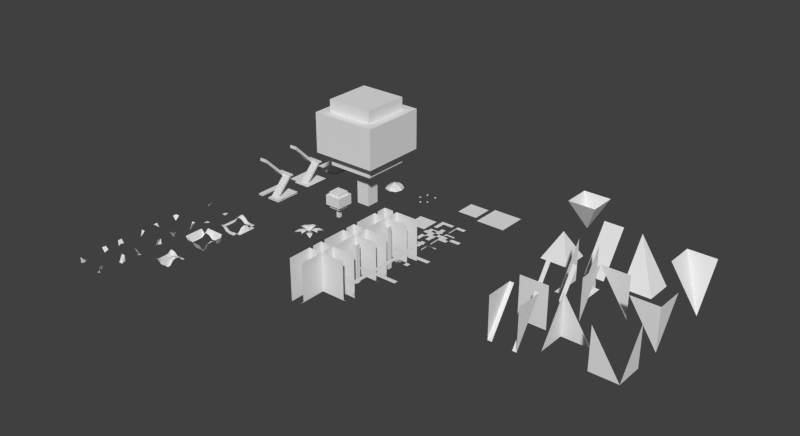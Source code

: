 # Source: 00template.blend  (saved by Blender 2.71.0; exported with 4.5.12 LTS)
import bpy
from mathutils import Matrix  # noqa: F401  (used for matrix-valued properties, if any)

bpy.ops.wm.read_factory_settings(use_empty=True)
scene = bpy.context.scene
scene.name = 'Scene'

# ---- collections
col_collection_20 = bpy.data.collections.new('Collection 20'); scene.collection.children.link(col_collection_20)

# ---- world
world_world = bpy.data.worlds.new('World'); scene.world = world_world
world_world.color = (0.05088, 0.05088, 0.05088)
world_world.use_sun_shadow = False
world_world.sun_shadow_jitter_overblur = 0.0
world_world.cycles.sampling_method = 'MANUAL'
world_world.cycles.sample_map_resolution = 256

# ---- meshes
me_cube_217 = bpy.data.meshes.new('Cube.217')
me_cube_217.from_pydata([(0.0, -4.053e-06, 3.1), (0.0, -2.0, 0.1), (0.0, 0.0, 0.1)], [], [(1, 0, 2)])
me_cube_217.use_remesh_preserve_volume = False
me_cube_217.use_remesh_preserve_attributes = False
me_cube_217.use_mirror_vertex_groups = False
me_cube_217.update()
me_cube_216 = bpy.data.meshes.new('Cube.216')
me_cube_216.from_pydata([(4.053e-06, 1.192e-06, 3.1), (2.0, 0.0, 0.1), (0.0, 1.192e-06, 0.1)], [], [(0, 1, 2)])
me_cube_216.use_remesh_preserve_volume = False
me_cube_216.use_remesh_preserve_attributes = False
me_cube_216.use_mirror_vertex_groups = False
me_cube_216.update()
me_cube_215 = bpy.data.meshes.new('Cube.215')
me_cube_215.from_pydata([(2.0, -1.192e-06, 3.1), (2.0, -2.0, 0.1), (2.0, 2.861e-06, 0.1)], [], [(0, 1, 2)])
me_cube_215.use_remesh_preserve_volume = False
me_cube_215.use_remesh_preserve_attributes = False
me_cube_215.use_mirror_vertex_groups = False
me_cube_215.update()
me_cube_214 = bpy.data.meshes.new('Cube.214')
me_cube_214.from_pydata([(3.576e-06, -2.0, 3.1), (2.0, -2.0, 0.1), (-4.768e-07, -2.0, 0.1)], [], [(1, 0, 2)])
me_cube_214.use_remesh_preserve_volume = False
me_cube_214.use_remesh_preserve_attributes = False
me_cube_214.use_mirror_vertex_groups = False
me_cube_214.update()
me_cube_213 = bpy.data.meshes.new('Cube.213')
me_cube_213.from_pydata([(2.0, -2.0, 0.1), (6.557e-07, -2.0, 3.1), (2.0, -2.0, 3.1)], [], [(1, 2, 0)])
me_cube_213.use_remesh_preserve_volume = False
me_cube_213.use_remesh_preserve_attributes = False
me_cube_213.use_mirror_vertex_groups = False
me_cube_213.update()
me_cube_212 = bpy.data.meshes.new('Cube.212')
me_cube_212.from_pydata([(2.0, -2.0, 0.1), (2.0, -8.941e-07, 3.1), (2.0, -2.0, 3.1)], [], [(0, 2, 1)])
me_cube_212.use_remesh_preserve_volume = False
me_cube_212.use_remesh_preserve_attributes = False
me_cube_212.use_mirror_vertex_groups = False
me_cube_212.update()
me_cube_211 = bpy.data.meshes.new('Cube.211')
me_cube_211.from_pydata([], [], [])
me_cube_211.use_remesh_preserve_volume = False
me_cube_211.use_remesh_preserve_attributes = False
me_cube_211.use_mirror_vertex_groups = False
me_cube_211.update()
me_cube_210 = bpy.data.meshes.new('Cube.210')
me_cube_210.from_pydata([], [], [])
me_cube_210.use_remesh_preserve_volume = False
me_cube_210.use_remesh_preserve_attributes = False
me_cube_210.use_mirror_vertex_groups = False
me_cube_210.update()
me_cube_209 = bpy.data.meshes.new('Cube.209')
me_cube_209.from_pydata([], [], [])
me_cube_209.use_remesh_preserve_volume = False
me_cube_209.use_remesh_preserve_attributes = False
me_cube_209.use_mirror_vertex_groups = False
me_cube_209.update()
me_cube_208 = bpy.data.meshes.new('Cube.208')
me_cube_208.from_pydata([], [], [])
me_cube_208.use_remesh_preserve_volume = False
me_cube_208.use_remesh_preserve_attributes = False
me_cube_208.use_mirror_vertex_groups = False
me_cube_208.update()
me_cube_207 = bpy.data.meshes.new('Cube.207')
me_cube_207.from_pydata([(0.0, -2.0, 0.1), (0.0, 0.0, 3.1), (0.0, -2.0, 3.1), (0.3, 0.0, 3.1), (0.3, -2.0, 0.1)], [], [(4, 3, 1, 0), (2, 0, 1)])
me_cube_207.use_remesh_preserve_volume = False
me_cube_207.use_remesh_preserve_attributes = False
me_cube_207.use_mirror_vertex_groups = False
me_cube_207.update()
me_cube_206 = bpy.data.meshes.new('Cube.206')
me_cube_206.from_pydata([(1.7, -2.0, 0.1), (1.7, 0.0, 3.1), (2.0, -2.0, 0.1), (2.0, 0.0, 3.1), (2.0, -2.0, 3.1)], [], [(1, 0, 2, 3), (3, 2, 4)])
me_cube_206.use_remesh_preserve_volume = False
me_cube_206.use_remesh_preserve_attributes = False
me_cube_206.use_mirror_vertex_groups = False
me_cube_206.update()
me_cube_205 = bpy.data.meshes.new('Cube.205')
me_cube_205.from_pydata([(2.0, -2.0, 0.1), (0.0, -2.0, 0.1), (2.0, -2.0, 3.1), (0.0, -2.0, 3.1)], [], [(0, 1, 3, 2)])
me_cube_205.use_remesh_preserve_volume = False
me_cube_205.use_remesh_preserve_attributes = False
me_cube_205.use_mirror_vertex_groups = False
me_cube_205.update()
me_cube_204 = bpy.data.meshes.new('Cube.204')
me_cube_204.from_pydata([(2.0, -2.0, 0.1), (2.0, 0.0, 0.1), (1.7, 0.0, 3.1), (1.7, -2.0, 0.1), (1.7, 0.0, 0.1)], [], [(0, 1, 4, 3), (4, 2, 3)])
me_cube_204.use_remesh_preserve_volume = False
me_cube_204.use_remesh_preserve_attributes = False
me_cube_204.use_mirror_vertex_groups = False
me_cube_204.update()
me_cube_203 = bpy.data.meshes.new('Cube.203')
me_cube_203.from_pydata([(0.3, -2.0, 0.1), (0.3, 0.0, 3.1), (0.3, 0.0, 0.1), (0.0, -2.0, 0.1), (0.0, 0.0, 0.1)], [], [(1, 2, 0), (3, 0, 2, 4)])
me_cube_203.use_remesh_preserve_volume = False
me_cube_203.use_remesh_preserve_attributes = False
me_cube_203.use_mirror_vertex_groups = False
me_cube_203.update()
me_cube_201 = bpy.data.meshes.new('Cube.201')
me_cube_201.from_pydata([(2.0, -2.0, 0.1), (1.7, -2.0, 0.1), (1.7, 0.0, 3.1), (2.0, 0.0, 3.1)], [], [(1, 0, 3, 2)])
me_cube_201.use_remesh_preserve_volume = False
me_cube_201.use_remesh_preserve_attributes = False
me_cube_201.use_mirror_vertex_groups = False
me_cube_201.update()
me_cube_200 = bpy.data.meshes.new('Cube.200')
me_cube_200.from_pydata([(0.3, -2.0, 0.1), (0.0, -2.0, 0.1), (0.0, 0.0, 3.1), (0.3, 0.0, 3.1)], [], [(1, 0, 3, 2)])
me_cube_200.use_remesh_preserve_volume = False
me_cube_200.use_remesh_preserve_attributes = False
me_cube_200.use_mirror_vertex_groups = False
me_cube_200.update()
me_cube_199 = bpy.data.meshes.new('Cube.199')
me_cube_199.from_pydata([], [], [])
me_cube_199.use_remesh_preserve_volume = False
me_cube_199.use_remesh_preserve_attributes = False
me_cube_199.use_mirror_vertex_groups = False
me_cube_199.update()
me_cube_198 = bpy.data.meshes.new('Cube.198')
me_cube_198.from_pydata([], [], [])
me_cube_198.use_remesh_preserve_volume = False
me_cube_198.use_remesh_preserve_attributes = False
me_cube_198.use_mirror_vertex_groups = False
me_cube_198.update()
me_cube_197 = bpy.data.meshes.new('Cube.197')
me_cube_197.from_pydata([], [], [])
me_cube_197.use_remesh_preserve_volume = False
me_cube_197.use_remesh_preserve_attributes = False
me_cube_197.use_mirror_vertex_groups = False
me_cube_197.update()
me_cube_196 = bpy.data.meshes.new('Cube.196')
me_cube_196.from_pydata([], [], [])
me_cube_196.use_remesh_preserve_volume = False
me_cube_196.use_remesh_preserve_attributes = False
me_cube_196.use_mirror_vertex_groups = False
me_cube_196.update()
me_cube_002 = bpy.data.meshes.new('Cube.002')
me_cube_002.from_pydata([], [], [])
me_cube_002.use_remesh_preserve_volume = False
me_cube_002.use_remesh_preserve_attributes = False
me_cube_002.use_mirror_vertex_groups = False
me_cube_002.update()
me_cube_195 = bpy.data.meshes.new('Cube.195')
me_cube_195.from_pydata([(1.75, -1.7, 2.605), (1.75, -1.75, 2.6), (1.7, -1.7, 2.611), (1.75, -2.0, 2.6), (2.0, -1.75, 3.1), (2.0, -2.0, 2.664), (1.7, -1.75, 2.605), (1.7, -2.0, 2.6), (2.0, -1.7, 3.1), (1.75, -1.875, 2.6), (2.0, -2.0, 3.1), (1.7, -1.875, 2.602)], [], [(10, 4, 1, 9), (1, 0, 2, 6), (9, 1, 6, 11), (5, 10, 9, 3), (3, 9, 11, 7), (4, 8, 0, 1)])
me_cube_195.use_remesh_preserve_volume = False
me_cube_195.use_remesh_preserve_attributes = False
me_cube_195.use_mirror_vertex_groups = False
me_cube_195.update()
me_cube_194 = bpy.data.meshes.new('Cube.194')
me_cube_194.from_pydata([(1.75, -0.3, 2.605), (1.75, -0.25, 2.6), (1.75, -1.043e-07, 2.6), (2.0, -0.25, 3.1), (2.0, -1.192e-07, 2.664), (1.7, -2.027e-07, 2.6), (1.7, -0.25, 2.605), (2.0, -0.3, 3.1), (1.7, -0.3, 2.611), (1.75, -0.125, 2.6), (2.0, 0.0, 3.1), (1.7, -0.125, 2.602)], [], [(10, 4, 2, 9), (0, 1, 6, 8), (9, 2, 5, 11), (3, 10, 9, 1), (1, 9, 11, 6), (7, 3, 1, 0)])
me_cube_194.use_remesh_preserve_volume = False
me_cube_194.use_remesh_preserve_attributes = False
me_cube_194.use_mirror_vertex_groups = False
me_cube_194.update()
me_cube_193 = bpy.data.meshes.new('Cube.193')
me_cube_193.from_pydata([(0.3, -0.3, 2.828), (0.3, -1.788e-08, 2.941), (0.25, -0.25, 2.86), (0.25, -1.49e-08, 2.917), (0.0, -0.25, 3.1), (0.0, 0.0, 2.664), (0.3, -0.25, 2.875), (0.25, -0.3, 2.812), (0.0, -0.3, 3.1), (0.3, -0.125, 2.908), (0.0, 0.0, 3.1), (0.25, -0.125, 2.888)], [], [(11, 3, 5, 10), (2, 11, 10, 4), (7, 2, 4, 8), (6, 9, 11, 2), (0, 6, 2, 7), (9, 1, 3, 11)])
me_cube_193.use_remesh_preserve_volume = False
me_cube_193.use_remesh_preserve_attributes = False
me_cube_193.use_mirror_vertex_groups = False
me_cube_193.update()
me_cube_192 = bpy.data.meshes.new('Cube.192')
me_cube_192.from_pydata([(1.75, -1.7, 2.605), (1.75, -1.75, 2.6), (1.7, -1.7, 2.611), (1.75, -2.0, 3.1), (2.0, -1.75, 2.6), (2.0, -2.0, 2.664), (2.0, -1.7, 2.6), (1.7, -2.0, 3.1), (1.7, -1.75, 2.605), (1.875, -1.75, 2.6), (2.0, -2.0, 3.1), (1.875, -1.7, 2.602)], [], [(10, 9, 1, 3), (1, 0, 2, 8), (9, 11, 0, 1), (5, 4, 9, 10), (4, 6, 11, 9), (3, 1, 8, 7)])
me_cube_192.use_remesh_preserve_volume = False
me_cube_192.use_remesh_preserve_attributes = False
me_cube_192.use_mirror_vertex_groups = False
me_cube_192.update()
me_cube_190 = bpy.data.meshes.new('Cube.190')
me_cube_190.from_pydata([(1.7, -0.3, 2.611), (1.7, -0.25, 2.605), (1.75, -0.3, 2.605), (1.75, -0.25, 2.6), (1.75, 0.0, 3.1), (2.0, -0.25, 2.6), (2.0, 0.0, 2.664), (1.875, -0.3, 2.602), (2.0, 0.0, 3.1), (2.0, -0.3, 2.6), (1.7, 0.0, 3.1), (1.875, -0.25, 2.6)], [], [(2, 3, 1, 0), (11, 8, 4, 3), (9, 5, 11, 7), (7, 11, 3, 2), (5, 6, 8, 11), (3, 4, 10, 1)])
me_cube_190.use_remesh_preserve_volume = False
me_cube_190.use_remesh_preserve_attributes = False
me_cube_190.use_mirror_vertex_groups = False
me_cube_190.update()
me_cube_189 = bpy.data.meshes.new('Cube.189')
me_cube_189.from_pydata([(0.125, -0.3, 2.706), (0.125, -0.25, 2.73), (0.0, 0.0, 3.1), (0.0, 0.0, 2.664), (0.0, -0.25, 2.6), (0.25, 0.0, 3.1), (0.25, -0.25, 2.86), (0.0, -0.3, 2.6), (0.25, -0.3, 2.812), (0.3, 0.0, 3.1), (0.3, -0.25, 2.875), (0.3, -0.3, 2.828)], [], [(8, 6, 1, 0), (6, 5, 2, 1), (1, 2, 3, 4), (10, 9, 5, 6), (11, 10, 6, 8), (0, 1, 4, 7)])
me_cube_189.use_remesh_preserve_volume = False
me_cube_189.use_remesh_preserve_attributes = False
me_cube_189.use_mirror_vertex_groups = False
me_cube_189.update()
me_cube_185 = bpy.data.meshes.new('Cube.185')
me_cube_185.from_pydata([(0.0, -2.0, 2.664), (0.0, -1.75, 3.1), (0.25, -2.0, 2.917), (0.25, -1.75, 2.86), (0.3, -1.7, 2.828), (0.3, -1.75, 2.875), (0.3, -2.0, 2.941), (0.25, -1.7, 2.812), (0.0, -1.7, 3.1), (0.3, -1.875, 2.908), (0.25, -1.875, 2.888), (0.0, -2.0, 3.1)], [], [(10, 3, 1, 11), (9, 5, 3, 10), (5, 4, 7, 3), (3, 7, 8, 1), (6, 9, 10, 2), (2, 10, 11, 0)])
me_cube_185.use_remesh_preserve_volume = False
me_cube_185.use_remesh_preserve_attributes = False
me_cube_185.use_mirror_vertex_groups = False
me_cube_185.update()
me_cube_165 = bpy.data.meshes.new('Cube.165')
me_cube_165.from_pydata([(0.0, -2.0, 2.664), (0.0, -1.75, 2.6), (0.25, -2.0, 3.1), (0.25, -1.75, 2.86), (0.3, -1.75, 2.875), (0.3, -1.7, 2.828), (0.25, -1.7, 2.812), (0.0, -1.7, 2.6), (0.3, -2.0, 3.1), (0.125, -1.7, 2.706), (0.125, -1.75, 2.73), (0.0, -2.0, 3.1)], [], [(11, 10, 1, 0), (10, 9, 7, 1), (4, 5, 6, 3), (8, 4, 3, 2), (3, 6, 9, 10), (2, 3, 10, 11)])
me_cube_165.use_remesh_preserve_volume = False
me_cube_165.use_remesh_preserve_attributes = False
me_cube_165.use_mirror_vertex_groups = False
me_cube_165.update()
me_cube_164 = bpy.data.meshes.new('Cube.164')
me_cube_164.from_pydata([(1.7, -2.0, 3.1), (1.7, -1.75, 2.605), (0.3, -2.0, 3.1), (1.0, -2.0, 3.1), (1.5, -2.0, 3.1), (0.5, -2.0, 3.1), (1.0, -1.75, 2.6), (1.25, -2.0, 3.1), (0.75, -2.0, 3.1), (1.5, -1.75, 2.622), (0.5, -1.75, 2.936), (1.25, -1.75, 2.6), (0.75, -1.75, 2.86), (1.0, -1.7, 2.6), (1.5, -1.7, 2.638), (0.5, -1.7, 2.888), (1.25, -1.7, 2.605), (0.75, -1.7, 2.812), (0.3, -1.75, 2.875), (0.3, -1.7, 2.828), (1.7, -1.7, 2.611)], [], [(0, 1, 9, 4), (1, 20, 14, 9), (5, 10, 18, 2), (4, 9, 11, 7), (7, 11, 6, 3), (3, 6, 12, 8), (8, 12, 10, 5), (11, 16, 13, 6), (12, 17, 15, 10), (9, 14, 16, 11), (6, 13, 17, 12), (10, 15, 19, 18)])
me_cube_164.use_remesh_preserve_volume = False
me_cube_164.use_remesh_preserve_attributes = False
me_cube_164.use_mirror_vertex_groups = False
me_cube_164.update()
me_cube_163 = bpy.data.meshes.new('Cube.163')
me_cube_163.from_pydata([(1.75, -0.3, 2.605), (1.7, -1.7, 2.611), (2.0, -1.0, 3.1), (2.0, -1.5, 3.1), (2.0, -0.5, 3.1), (1.75, -1.0, 2.973), (2.0, -1.25, 3.1), (2.0, -0.75, 3.1), (1.75, -0.5, 2.622), (1.75, -1.5, 2.622), (1.75, -0.75, 2.897), (1.75, -1.25, 2.897), (2.0, -1.7, 3.1), (1.75, -1.7, 2.605), (2.0, -0.3, 3.1), (1.7, -1.0, 2.988), (1.7, -0.5, 2.638), (1.7, -1.5, 2.638), (1.7, -0.75, 2.912), (1.7, -1.25, 2.912), (1.7, -0.3, 2.611)], [], [(4, 14, 0, 8), (13, 9, 17, 1), (8, 0, 20, 16), (7, 4, 8, 10), (2, 7, 10, 5), (6, 2, 5, 11), (3, 6, 11, 9), (12, 3, 9, 13), (10, 8, 16, 18), (11, 5, 15, 19), (5, 10, 18, 15), (9, 11, 19, 17)])
me_cube_163.use_remesh_preserve_volume = False
me_cube_163.use_remesh_preserve_attributes = False
me_cube_163.use_mirror_vertex_groups = False
me_cube_163.update()
me_cube_162 = bpy.data.meshes.new('Cube.162')
me_cube_162.from_pydata([(1.0, -0.3, 2.6), (1.0, 0.0, 3.1), (1.5, 0.0, 3.1), (0.5, 0.0, 3.1), (1.7, 0.0, 3.1), (1.7, -0.25, 2.605), (0.3, -0.3, 2.828), (1.7, -0.3, 2.611), (0.3, -0.25, 2.875), (0.3, 0.0, 3.1), (0.75, -0.3, 2.812), (0.75, -0.25, 2.86), (1.0, -0.25, 2.6), (0.5, -0.3, 2.888), (1.5, -0.3, 2.638), (1.25, 0.0, 3.1), (0.75, 0.0, 3.1), (0.5, -0.25, 2.936), (1.5, -0.25, 2.622), (1.25, -0.25, 2.6), (1.25, -0.3, 2.605)], [], [(11, 16, 3, 17), (13, 17, 8, 6), (7, 5, 18, 14), (12, 1, 16, 11), (19, 15, 1, 12), (18, 2, 15, 19), (5, 4, 2, 18), (0, 12, 11, 10), (20, 19, 12, 0), (17, 3, 9, 8), (14, 18, 19, 20), (10, 11, 17, 13)])
me_cube_162.use_remesh_preserve_volume = False
me_cube_162.use_remesh_preserve_attributes = False
me_cube_162.use_mirror_vertex_groups = False
me_cube_162.update()
me_cube_161 = bpy.data.meshes.new('Cube.161')
me_cube_161.from_pydata([(0.3, -2.0, 3.1), (0.25, -1.75, 2.86), (0.25, -2.0, 3.1), (0.0, -1.75, 3.1), (0.0, -2.0, 3.1), (0.0, -1.7, 3.1), (0.25, -1.7, 2.812), (0.3, -1.75, 2.875), (0.3, -1.7, 2.828)], [], [(7, 8, 6, 1), (1, 6, 5, 3), (0, 7, 1, 2), (2, 1, 4), (1, 3, 4)])
me_cube_161.use_remesh_preserve_volume = False
me_cube_161.use_remesh_preserve_attributes = False
me_cube_161.use_mirror_vertex_groups = False
me_cube_161.update()
me_cube_160 = bpy.data.meshes.new('Cube.160')
me_cube_160.from_pydata([(2.0, -2.0, 3.1), (1.7, -2.0, 3.1), (2.0, -1.75, 3.1), (1.75, -2.0, 3.1), (1.7, -1.75, 2.605), (1.75, -1.75, 2.6), (1.7, -1.7, 2.611), (2.0, -1.7, 3.1), (1.75, -1.7, 2.605)], [], [(2, 7, 8, 5), (5, 8, 6, 4), (2, 5, 0), (3, 5, 4, 1), (3, 0, 5)])
me_cube_160.use_remesh_preserve_volume = False
me_cube_160.use_remesh_preserve_attributes = False
me_cube_160.use_mirror_vertex_groups = False
me_cube_160.update()
me_cube_159 = bpy.data.meshes.new('Cube.159')
me_cube_159.from_pydata([(2.0, 0.0, 3.1), (2.0, -0.25, 3.1), (1.75, 0.0, 3.1), (1.75, -0.25, 2.6), (1.75, -0.3, 2.605), (1.7, 0.0, 3.1), (1.7, -0.25, 2.605), (2.0, -0.3, 3.1), (1.7, -0.3, 2.611)], [], [(7, 1, 3, 4), (4, 3, 6, 8), (1, 0, 3), (3, 2, 5, 6), (2, 3, 0)])
me_cube_159.use_remesh_preserve_volume = False
me_cube_159.use_remesh_preserve_attributes = False
me_cube_159.use_mirror_vertex_groups = False
me_cube_159.update()
me_cube_158 = bpy.data.meshes.new('Cube.158')
me_cube_158.from_pydata([(0.3, 0.0, 3.1), (0.3, -0.25, 2.875), (0.3, -0.3, 2.828), (0.25, -0.3, 2.812), (0.0, -0.3, 3.1), (0.25, -0.25, 2.86), (0.25, 0.0, 3.1), (0.0, -0.25, 3.1), (0.0, 0.0, 3.1)], [], [(6, 8, 5), (3, 5, 7, 4), (2, 1, 5, 3), (1, 0, 6, 5), (5, 8, 7)])
me_cube_158.use_remesh_preserve_volume = False
me_cube_158.use_remesh_preserve_attributes = False
me_cube_158.use_mirror_vertex_groups = False
me_cube_158.update()
me_cube_152 = bpy.data.meshes.new('Cube.152')
me_cube_152.from_pydata([(0.3, -1.7, 2.828), (0.3, -0.3, 2.828), (0.3, -0.75, 2.6), (0.3, -1.25, 2.6), (0.3, -1.0, 2.6), (0.3, -1.5, 2.637), (0.3, -0.5, 2.637), (0.25, -0.3, 2.812), (0.0, -0.3, 3.1), (0.25, -1.7, 2.812), (0.0, -1.7, 3.1), (0.25, -0.75, 2.6), (0.25, -1.25, 2.6), (0.25, -1.5, 2.622), (0.25, -0.5, 2.622), (0.0, -0.75, 3.1), (0.0, -1.25, 3.1), (0.25, -1.0, 2.6), (0.0, -0.5, 3.1), (0.0, -1.5, 3.1), (0.0, -1.0, 3.1)], [], [(14, 7, 8, 18), (6, 1, 7, 14), (17, 11, 15, 20), (4, 2, 11, 17), (2, 6, 14, 11), (13, 12, 16, 19), (5, 3, 12, 13), (3, 4, 17, 12), (9, 13, 19, 10), (11, 14, 18, 15), (12, 17, 20, 16), (0, 5, 13, 9)])
me_cube_152.use_remesh_preserve_volume = False
me_cube_152.use_remesh_preserve_attributes = False
me_cube_152.use_mirror_vertex_groups = False
me_cube_152.update()
me_cube_120 = bpy.data.meshes.new('Cube.120')
me_cube_120.from_pydata([(1.75, -1.7, 2.605), (2.0, -1.7, 2.6), (1.75, -1.75, 2.6), (1.7, -1.7, 2.611), (1.7, -1.75, 2.605), (1.75, -2.0, 2.6), (2.0, -1.75, 2.6), (1.7, -2.0, 2.6), (2.0, -2.0, 2.664)], [], [(2, 0, 3, 4), (5, 2, 4, 7), (6, 1, 0, 2), (8, 6, 2, 5)])
me_cube_120.use_remesh_preserve_volume = False
me_cube_120.use_remesh_preserve_attributes = False
me_cube_120.use_mirror_vertex_groups = False
me_cube_120.update()
me_cube_119 = bpy.data.meshes.new('Cube.119')
me_cube_119.from_pydata([(1.7, -0.3, 2.611), (1.7, -0.25, 2.605), (1.7, 0.0, 2.6), (1.75, -0.3, 2.605), (2.0, -0.3, 2.6), (1.75, -0.25, 2.6), (1.75, 0.0, 2.6), (2.0, -0.25, 2.6), (2.0, 0.0, 2.664)], [], [(3, 5, 1, 0), (5, 6, 2, 1), (4, 7, 5, 3), (7, 8, 6, 5)])
me_cube_119.use_remesh_preserve_volume = False
me_cube_119.use_remesh_preserve_attributes = False
me_cube_119.use_mirror_vertex_groups = False
me_cube_119.update()
me_cube_118 = bpy.data.meshes.new('Cube.118')
me_cube_118.from_pydata([(0.0, -2.0, 2.664), (0.0, -1.75, 2.6), (0.25, -2.0, 2.917), (0.25, -1.75, 2.86), (0.0, -1.7, 2.6), (0.25, -1.7, 2.812), (0.3, -2.0, 2.941), (0.3, -1.75, 2.875), (0.3, -1.7, 2.828)], [], [(6, 7, 3, 2), (2, 3, 1, 0), (3, 5, 4, 1), (7, 8, 5, 3)])
me_cube_118.use_remesh_preserve_volume = False
me_cube_118.use_remesh_preserve_attributes = False
me_cube_118.use_mirror_vertex_groups = False
me_cube_118.update()
me_cube_117 = bpy.data.meshes.new('Cube.117')
me_cube_117.from_pydata([(0.3, -0.3, 2.828), (0.3, -0.25, 2.875), (0.3, 0.0, 2.941), (0.25, -0.3, 2.812), (0.0, -0.3, 2.6), (0.25, -0.25, 2.86), (0.25, 0.0, 2.917), (0.0, -0.25, 2.6), (0.0, 0.0, 2.664)], [], [(3, 5, 7, 4), (0, 1, 5, 3), (1, 2, 6, 5), (5, 6, 8, 7)])
me_cube_117.use_remesh_preserve_volume = False
me_cube_117.use_remesh_preserve_attributes = False
me_cube_117.use_mirror_vertex_groups = False
me_cube_117.update()
me_cube_106 = bpy.data.meshes.new('Cube.106')
me_cube_106.from_pydata([(0.3, -0.3, 2.828), (0.3, -1.7, 2.828), (0.3, -0.75, 2.6), (0.3, -1.25, 2.6), (0.3, -1.0, 2.6), (0.3, -1.5, 2.637), (0.3, -0.5, 2.637), (0.25, -0.3, 2.812), (0.0, -0.3, 2.6), (0.25, -1.7, 2.812), (0.0, -1.7, 2.6), (0.25, -0.75, 2.6), (0.25, -1.25, 2.6), (0.25, -1.5, 2.622), (0.25, -0.5, 2.622), (0.0, -0.75, 2.6), (0.0, -1.25, 2.6), (0.25, -1.0, 2.6), (0.0, -0.5, 2.6), (0.0, -1.5, 2.6), (0.0, -1.0, 2.6)], [], [(14, 7, 8, 18), (6, 0, 7, 14), (1, 5, 13, 9), (17, 11, 15, 20), (4, 2, 11, 17), (2, 6, 14, 11), (13, 12, 16, 19), (5, 3, 12, 13), (3, 4, 17, 12), (9, 13, 19, 10), (11, 14, 18, 15), (12, 17, 20, 16)])
me_cube_106.use_remesh_preserve_volume = False
me_cube_106.use_remesh_preserve_attributes = False
me_cube_106.use_mirror_vertex_groups = False
me_cube_106.update()
me_cube_105 = bpy.data.meshes.new('Cube.105')
me_cube_105.from_pydata([(1.7, -1.7, 2.611), (1.7, -1.75, 2.605), (1.7, -2.0, 2.6), (0.3, -1.7, 2.828), (0.3, -1.75, 2.875), (0.3, -2.0, 2.941), (0.75, -1.7, 2.812), (1.25, -1.7, 2.605), (0.5, -1.7, 2.888), (1.5, -1.7, 2.638), (1.0, -1.7, 2.6), (0.75, -1.75, 2.86), (1.25, -1.75, 2.6), (0.5, -1.75, 2.936), (1.5, -1.75, 2.622), (0.75, -2.0, 2.917), (1.25, -2.0, 2.6), (1.0, -1.75, 2.6), (0.5, -2.0, 3.036), (1.5, -2.0, 2.6), (1.0, -2.0, 2.664)], [], [(13, 8, 3, 4), (18, 13, 4, 5), (17, 10, 6, 11), (14, 9, 7, 12), (11, 6, 8, 13), (12, 7, 10, 17), (1, 0, 9, 14), (15, 11, 13, 18), (20, 17, 11, 15), (16, 12, 17, 20), (19, 14, 12, 16), (2, 1, 14, 19)])
me_cube_105.use_remesh_preserve_volume = False
me_cube_105.use_remesh_preserve_attributes = False
me_cube_105.use_mirror_vertex_groups = False
me_cube_105.update()
me_cube_104 = bpy.data.meshes.new('Cube.104')
me_cube_104.from_pydata([(1.7, -0.3, 2.611), (1.7, -1.7, 2.611), (1.7, -1.25, 2.912), (1.7, -0.75, 2.912), (1.7, -1.5, 2.638), (1.7, -0.5, 2.638), (1.7, -1.0, 2.988), (1.75, -0.3, 2.605), (2.0, -0.3, 2.6), (1.75, -1.7, 2.605), (2.0, -1.7, 2.6), (1.75, -1.25, 2.897), (1.75, -0.75, 2.897), (1.75, -1.5, 2.622), (1.75, -0.5, 2.622), (2.0, -0.75, 2.6), (2.0, -1.25, 2.6), (1.75, -1.0, 2.973), (2.0, -0.5, 2.6), (2.0, -1.5, 2.6), (2.0, -1.0, 2.6)], [], [(14, 7, 0, 5), (13, 11, 2, 4), (17, 12, 3, 6), (9, 13, 4, 1), (11, 17, 6, 2), (12, 14, 5, 3), (18, 8, 7, 14), (10, 19, 13, 9), (19, 16, 11, 13), (16, 20, 17, 11), (20, 15, 12, 17), (15, 18, 14, 12)])
me_cube_104.use_remesh_preserve_volume = False
me_cube_104.use_remesh_preserve_attributes = False
me_cube_104.use_mirror_vertex_groups = False
me_cube_104.update()
me_cube_103 = bpy.data.meshes.new('Cube.103')
me_cube_103.from_pydata([(1.25, -0.3, 2.605), (1.25, -0.25, 2.6), (1.5, -0.25, 2.622), (0.5, -0.25, 2.936), (0.75, 0.0, 2.917), (1.25, 0.0, 2.6), (1.5, -0.3, 2.638), (0.5, -0.3, 2.888), (1.0, -0.25, 2.6), (0.5, 0.0, 3.036), (1.5, 0.0, 2.6), (1.0, 0.0, 2.664), (1.0, -0.3, 2.6), (0.75, -0.25, 2.86), (0.75, -0.3, 2.812), (0.3, 0.0, 2.941), (0.3, -0.25, 2.875), (0.3, -0.3, 2.828), (1.7, 0.0, 2.6), (1.7, -0.25, 2.605), (1.7, -0.3, 2.611)], [], [(19, 18, 10, 2), (14, 13, 3, 7), (20, 19, 2, 6), (6, 2, 1, 0), (3, 9, 15, 16), (7, 3, 16, 17), (0, 1, 8, 12), (2, 10, 5, 1), (1, 5, 11, 8), (8, 11, 4, 13), (13, 4, 9, 3), (12, 8, 13, 14)])
me_cube_103.use_remesh_preserve_volume = False
me_cube_103.use_remesh_preserve_attributes = False
me_cube_103.use_mirror_vertex_groups = False
me_cube_103.update()
me_cube_102 = bpy.data.meshes.new('Cube.102')
me_cube_102.from_pydata([(1.0, -1.0, 2.6), (0.5, -1.0, 2.6), (1.0, -0.5, 2.6), (1.5, -1.0, 3.05), (1.0, -1.5, 2.6), (0.5, -0.5, 2.696), (1.5, -0.5, 2.7), (1.5, -1.5, 2.7), (0.5, -1.5, 2.696), (0.75, -1.0, 2.6), (1.0, -0.75, 2.6), (1.25, -1.0, 2.973), (1.0, -1.25, 2.6), (0.5, -0.75, 2.6), (0.75, -0.5, 2.622), (1.5, -0.75, 2.973), (1.25, -0.5, 2.622), (1.5, -1.25, 2.973), (1.25, -1.5, 2.622), (0.5, -1.25, 2.6), (0.75, -1.5, 2.622), (1.25, -1.25, 2.897), (0.75, -0.75, 2.6), (1.25, -0.75, 2.897), (0.75, -1.25, 2.6), (1.0, -1.7, 2.6), (1.5, -1.7, 2.638), (0.5, -1.7, 2.888), (1.25, -1.7, 2.605), (0.75, -1.7, 2.812), (1.0, -0.3, 2.6), (0.5, -0.3, 2.888), (1.5, -0.3, 2.638), (1.25, -0.3, 2.605), (0.75, -0.3, 2.812), (0.3, -0.5, 2.637), (0.3, -1.5, 2.637), (0.3, -1.0, 2.6), (0.3, -1.25, 2.6), (0.3, -0.75, 2.6), (0.3, -1.7, 2.828), (0.3, -0.3, 2.828), (1.7, -1.0, 2.988), (1.7, -0.5, 2.638), (1.7, -1.5, 2.638), (1.7, -0.75, 2.912), (1.7, -1.25, 2.912), (1.7, -1.7, 2.611), (1.7, -0.3, 2.611)], [], [(21, 11, 0, 12), (22, 14, 5, 13), (45, 43, 6, 15), (23, 16, 2, 10), (46, 42, 3, 17), (47, 44, 7, 26), (28, 18, 4, 25), (24, 9, 1, 19), (29, 20, 8, 27), (17, 3, 11, 21), (7, 17, 21, 18), (18, 21, 12, 4), (10, 2, 14, 22), (0, 10, 22, 9), (9, 22, 13, 1), (42, 45, 15, 3), (15, 6, 16, 23), (3, 15, 23, 11), (11, 23, 10, 0), (44, 46, 17, 7), (26, 7, 18, 28), (12, 0, 9, 24), (4, 12, 24, 20), (20, 24, 19, 8), (25, 4, 20, 29), (6, 32, 33, 16), (16, 33, 30, 2), (2, 30, 34, 14), (14, 34, 31, 5), (43, 48, 32, 6), (19, 1, 37, 38), (8, 19, 38, 36), (13, 5, 35, 39), (1, 13, 39, 37), (27, 8, 36, 40), (5, 31, 41, 35)])
me_cube_102.use_remesh_preserve_volume = False
me_cube_102.use_remesh_preserve_attributes = False
me_cube_102.use_mirror_vertex_groups = False
me_cube_102.update()
me_cube_074 = bpy.data.meshes.new('Cube.074')
me_cube_074.from_pydata([(2.0, 1.192e-06, 0.1), (0.0, 0.0, 3.1), (2.0, 1.192e-06, 3.1)], [], [(0, 2, 1)])
me_cube_074.use_remesh_preserve_volume = False
me_cube_074.use_remesh_preserve_attributes = False
me_cube_074.use_mirror_vertex_groups = False
me_cube_074.update()
me_cube_072 = bpy.data.meshes.new('Cube.072')
me_cube_072.from_pydata([(0.0, -2.0, 0.1), (0.0, 0.0, 3.1), (0.0, -2.0, 3.1)], [], [(1, 2, 0)])
me_cube_072.use_remesh_preserve_volume = False
me_cube_072.use_remesh_preserve_attributes = False
me_cube_072.use_mirror_vertex_groups = False
me_cube_072.update()
me_cube_068 = bpy.data.meshes.new('Cube.068')
me_cube_068.from_pydata([(-1.192e-06, -1.371e-06, 3.1), (2.0, 1.192e-06, 3.1), (1.311e-06, -2.0, 3.1), (1.0, -1.0, 1.0), (2.0, -2.0, 3.1)], [], [(1, 0, 3), (4, 1, 3), (2, 3, 0), (3, 2, 4)])
me_cube_068.use_remesh_preserve_volume = False
me_cube_068.use_remesh_preserve_attributes = False
me_cube_068.use_mirror_vertex_groups = False
me_cube_068.update()
me_cube_066 = bpy.data.meshes.new('Cube.066')
me_cube_066.from_pydata([(-1.192e-06, -1.371e-06, 3.1), (2.0, 1.192e-06, 3.1), (1.311e-06, -2.0, 3.1), (2.0, -2.0, 0.1)], [], [(2, 3, 0), (1, 0, 3)])
me_cube_066.use_remesh_preserve_volume = False
me_cube_066.use_remesh_preserve_attributes = False
me_cube_066.use_mirror_vertex_groups = False
me_cube_066.update()
me_cube_065 = bpy.data.meshes.new('Cube.065')
me_cube_065.from_pydata([(2.0, 4.768e-07, 0.1), (2.0, -2.0, 0.1), (-4.768e-07, -6.557e-07, 3.1), (6.557e-07, -2.0, 0.1)], [], [(1, 0, 2, 3)])
me_cube_065.use_remesh_preserve_volume = False
me_cube_065.use_remesh_preserve_attributes = False
me_cube_065.use_mirror_vertex_groups = False
me_cube_065.update()
me_cube_062 = bpy.data.meshes.new('Cube.062')
me_cube_062.from_pydata([(1.7, -2.0, 0.1), (0.3, -2.0, 0.1), (0.3, 0.0, 3.1), (1.7, 0.0, 3.1)], [], [(1, 0, 3, 2)])
me_cube_062.use_remesh_preserve_volume = False
me_cube_062.use_remesh_preserve_attributes = False
me_cube_062.use_mirror_vertex_groups = False
me_cube_062.update()
me_cube_057 = bpy.data.meshes.new('Cube.057')
me_cube_057.from_pydata([], [], [])
me_cube_057.use_remesh_preserve_volume = False
me_cube_057.use_remesh_preserve_attributes = False
me_cube_057.use_mirror_vertex_groups = False
me_cube_057.update()
me_cube_051 = bpy.data.meshes.new('Cube.051')
me_cube_051.from_pydata([], [], [])
me_cube_051.use_remesh_preserve_volume = False
me_cube_051.use_remesh_preserve_attributes = False
me_cube_051.use_mirror_vertex_groups = False
me_cube_051.update()
me_cube_046 = bpy.data.meshes.new('Cube.046')
me_cube_046.from_pydata([], [], [])
me_cube_046.use_remesh_preserve_volume = False
me_cube_046.use_remesh_preserve_attributes = False
me_cube_046.use_mirror_vertex_groups = False
me_cube_046.update()
me_cube_044 = bpy.data.meshes.new('Cube.044')
me_cube_044.from_pydata([], [], [])
me_cube_044.use_remesh_preserve_volume = False
me_cube_044.use_remesh_preserve_attributes = False
me_cube_044.use_mirror_vertex_groups = False
me_cube_044.update()
me_plane_025 = bpy.data.meshes.new('Plane.025')
me_plane_025.from_pydata([(2.0, -2.0, 3.0), (-5.96e-08, -2.0, 3.0), (2.0, 0.0, 3.0), (-5.96e-08, 0.0, 3.0)], [], [(2, 0, 1, 3)])
me_plane_025.use_remesh_preserve_volume = False
me_plane_025.use_remesh_preserve_attributes = False
me_plane_025.use_mirror_vertex_groups = False
me_plane_025.update()
me_cube_063 = bpy.data.meshes.new('Cube.063')
me_cube_063.from_pydata([(0.3, 0.0, 3.0), (0.3, -1.0, 3.0), (5.96e-08, 0.0, 3.0), (0.0, -1.0, 3.0)], [], [(0, 1, 3, 2)])
me_cube_063.use_remesh_preserve_volume = False
me_cube_063.use_remesh_preserve_attributes = False
me_cube_063.use_mirror_vertex_groups = False
me_cube_063.update()
me_cube_061 = bpy.data.meshes.new('Cube.061')
me_cube_061.from_pydata([(0.0, -0.3, 3.0), (0.3, -0.3, 3.0), (0.0, 0.0, 3.0), (0.3, 0.0, 3.0)], [], [(1, 0, 2, 3)])
me_cube_061.use_remesh_preserve_volume = False
me_cube_061.use_remesh_preserve_attributes = False
me_cube_061.use_mirror_vertex_groups = False
me_cube_061.update()
me_cube_060 = bpy.data.meshes.new('Cube.060')
me_cube_060.from_pydata([(0.3, 0.0, 3.0), (0.3, -0.3, 3.0), (1.0, 0.0, 3.0), (1.0, -0.3, 3.0)], [], [(1, 0, 2, 3)])
me_cube_060.use_remesh_preserve_volume = False
me_cube_060.use_remesh_preserve_attributes = False
me_cube_060.use_mirror_vertex_groups = False
me_cube_060.update()
me_cube_059 = bpy.data.meshes.new('Cube.059')
me_cube_059.from_pydata([], [], [])
me_cube_059.use_remesh_preserve_volume = False
me_cube_059.use_remesh_preserve_attributes = False
me_cube_059.use_mirror_vertex_groups = False
me_cube_059.update()
me_cube_058 = bpy.data.meshes.new('Cube.058')
me_cube_058.from_pydata([], [], [])
me_cube_058.use_remesh_preserve_volume = False
me_cube_058.use_remesh_preserve_attributes = False
me_cube_058.use_mirror_vertex_groups = False
me_cube_058.update()
me_cube_056 = bpy.data.meshes.new('Cube.056')
me_cube_056.from_pydata([(5.96e-08, -0.3, 3.0), (1.0, -0.3, 3.0), (5.96e-08, 0.0, 3.0), (1.0, 0.0, 3.0)], [], [(1, 0, 2, 3)])
me_cube_056.use_remesh_preserve_volume = False
me_cube_056.use_remesh_preserve_attributes = False
me_cube_056.use_mirror_vertex_groups = False
me_cube_056.update()
me_cube_055 = bpy.data.meshes.new('Cube.055')
me_cube_055.from_pydata([], [], [])
me_cube_055.use_remesh_preserve_volume = False
me_cube_055.use_remesh_preserve_attributes = False
me_cube_055.use_mirror_vertex_groups = False
me_cube_055.update()
me_cube_054 = bpy.data.meshes.new('Cube.054')
me_cube_054.from_pydata([], [], [])
me_cube_054.use_remesh_preserve_volume = False
me_cube_054.use_remesh_preserve_attributes = False
me_cube_054.use_mirror_vertex_groups = False
me_cube_054.update()
me_cube_053 = bpy.data.meshes.new('Cube.053')
me_cube_053.from_pydata([(0.3, -0.3, 3.0), (1.0, -0.3, 3.0), (0.3, -1.0, 3.0), (0.0, -1.0, 3.0), (1.0, 5.96e-08, 3.0), (0.0, 5.96e-08, 3.0)], [], [(1, 0, 2, 3, 5, 4)])
me_cube_053.use_remesh_preserve_volume = False
me_cube_053.use_remesh_preserve_attributes = False
me_cube_053.use_mirror_vertex_groups = False
me_cube_053.update()
me_cube_052 = bpy.data.meshes.new('Cube.052')
me_cube_052.from_pydata([], [], [])
me_cube_052.use_remesh_preserve_volume = False
me_cube_052.use_remesh_preserve_attributes = False
me_cube_052.use_mirror_vertex_groups = False
me_cube_052.update()
me_cube_050 = bpy.data.meshes.new('Cube.050')
me_cube_050.from_pydata([], [], [])
me_cube_050.use_remesh_preserve_volume = False
me_cube_050.use_remesh_preserve_attributes = False
me_cube_050.use_mirror_vertex_groups = False
me_cube_050.update()
me_cube_049 = bpy.data.meshes.new('Cube.049')
me_cube_049.from_pydata([], [], [])
me_cube_049.use_remesh_preserve_volume = False
me_cube_049.use_remesh_preserve_attributes = False
me_cube_049.use_mirror_vertex_groups = False
me_cube_049.update()
me_cube_048 = bpy.data.meshes.new('Cube.048')
me_cube_048.from_pydata([(0.3, -0.3, 3.0), (1.0, -0.3, 3.0), (0.3, 5.96e-08, 3.0), (1.0, 5.96e-08, 3.0)], [], [(1, 0, 2, 3)])
me_cube_048.use_remesh_preserve_volume = False
me_cube_048.use_remesh_preserve_attributes = False
me_cube_048.use_mirror_vertex_groups = False
me_cube_048.update()
me_cube_047 = bpy.data.meshes.new('Cube.047')
me_cube_047.from_pydata([], [], [])
me_cube_047.use_remesh_preserve_volume = False
me_cube_047.use_remesh_preserve_attributes = False
me_cube_047.use_mirror_vertex_groups = False
me_cube_047.update()
me_cube_045 = bpy.data.meshes.new('Cube.045')
me_cube_045.from_pydata([(0.3, -1.0, 3.0), (0.3, -0.3, 3.0), (5.96e-08, -1.0, 3.0), (5.96e-08, -0.3, 3.0)], [], [(1, 0, 2, 3)])
me_cube_045.use_remesh_preserve_volume = False
me_cube_045.use_remesh_preserve_attributes = False
me_cube_045.use_mirror_vertex_groups = False
me_cube_045.update()
me_cube_043 = bpy.data.meshes.new('Cube.043')
me_cube_043.from_pydata([(0.3, -0.3, 3.0), (0.3, -1.0, 3.0), (0.0, -0.3, 3.0), (0.0, -1.0, 3.0)], [], [(0, 1, 3, 2)])
me_cube_043.use_remesh_preserve_volume = False
me_cube_043.use_remesh_preserve_attributes = False
me_cube_043.use_mirror_vertex_groups = False
me_cube_043.update()
me_cube_042 = bpy.data.meshes.new('Cube.042')
me_cube_042.from_pydata([(0.3, 0.0, 3.0), (0.3, -1.0, 3.0), (5.96e-08, 0.0, 3.0), (0.0, -1.0, 3.0)], [], [(0, 1, 3, 2)])
me_cube_042.use_remesh_preserve_volume = False
me_cube_042.use_remesh_preserve_attributes = False
me_cube_042.use_mirror_vertex_groups = False
me_cube_042.update()
me_cube_034 = bpy.data.meshes.new('Cube.034')
me_cube_034.from_pydata([(1.0, -0.3, 3.0), (0.3, -0.3, 3.0), (1.0, 0.0, 3.0), (0.3, 0.0, 3.0)], [], [(1, 3, 2, 0)])
me_cube_034.use_remesh_preserve_volume = False
me_cube_034.use_remesh_preserve_attributes = False
me_cube_034.use_mirror_vertex_groups = False
me_cube_034.update()
me_cube_033 = bpy.data.meshes.new('Cube.033')
me_cube_033.from_pydata([], [], [])
me_cube_033.use_remesh_preserve_volume = False
me_cube_033.use_remesh_preserve_attributes = False
me_cube_033.use_mirror_vertex_groups = False
me_cube_033.update()
me_cube_030 = bpy.data.meshes.new('Cube.030')
me_cube_030.from_pydata([], [], [])
me_cube_030.use_remesh_preserve_volume = False
me_cube_030.use_remesh_preserve_attributes = False
me_cube_030.use_mirror_vertex_groups = False
me_cube_030.update()
me_cube_029 = bpy.data.meshes.new('Cube.029')
me_cube_029.from_pydata([], [], [])
me_cube_029.use_remesh_preserve_volume = False
me_cube_029.use_remesh_preserve_attributes = False
me_cube_029.use_mirror_vertex_groups = False
me_cube_029.update()
me_cube_003 = bpy.data.meshes.new('Cube.003')
me_cube_003.from_pydata([(5.96e-08, -0.3, 3.0), (1.0, -0.3, 3.0), (5.96e-08, 9.537e-07, 3.0), (1.0, 9.537e-07, 3.0)], [], [(1, 0, 2, 3)])
me_cube_003.use_remesh_preserve_volume = False
me_cube_003.use_remesh_preserve_attributes = False
me_cube_003.use_mirror_vertex_groups = False
me_cube_003.update()
me_plane_021 = bpy.data.meshes.new('Plane.021')
me_plane_021.from_pydata([(0.3, -0.3, 3.0), (1.0, -0.3, 3.0), (0.3, 0.0, 3.0), (1.0, 0.0, 3.0)], [], [(0, 2, 3, 1)])
me_plane_021.use_remesh_preserve_volume = False
me_plane_021.use_remesh_preserve_attributes = False
me_plane_021.use_mirror_vertex_groups = False
me_plane_021.update()
me_plane_020 = bpy.data.meshes.new('Plane.020')
me_plane_020.from_pydata([(-5.96e-08, -0.3, 3.0), (-5.96e-08, -1.0, 3.0), (0.3, -0.3, 3.0), (0.3, -1.0, 3.0)], [], [(1, 0, 2, 3)])
me_plane_020.use_remesh_preserve_volume = False
me_plane_020.use_remesh_preserve_attributes = False
me_plane_020.use_mirror_vertex_groups = False
me_plane_020.update()
me_plane_019 = bpy.data.meshes.new('Plane.019')
me_plane_019.from_pydata([(-5.96e-08, -0.3, 3.0), (-5.96e-08, -1.0, 3.0), (0.3, -0.3, 3.0), (0.3, -1.0, 3.0)], [], [(1, 0, 2, 3)])
me_plane_019.use_remesh_preserve_volume = False
me_plane_019.use_remesh_preserve_attributes = False
me_plane_019.use_mirror_vertex_groups = False
me_plane_019.update()
me_plane_018 = bpy.data.meshes.new('Plane.018')
me_plane_018.from_pydata([(-5.96e-08, -0.3, 3.0), (-5.96e-08, -1.0, 3.0), (0.3, -0.3, 3.0), (0.3, -1.0, 3.0), (1.0, -0.3, 3.0), (0.3, 0.0, 3.0), (1.0, 0.0, 3.0)], [], [(1, 0, 2, 3), (2, 5, 6, 4)])
me_plane_018.use_remesh_preserve_volume = False
me_plane_018.use_remesh_preserve_attributes = False
me_plane_018.use_mirror_vertex_groups = False
me_plane_018.update()
me_plane_003 = bpy.data.meshes.new('Plane.003')
me_plane_003.from_pydata([(-5.96e-08, 0.0, 3.0), (-5.96e-08, -1.0, 3.0), (0.3, -0.3, 3.0), (1.0, 0.0, 3.0), (0.3, -1.0, 3.0), (1.0, -0.3, 3.0)], [], [(1, 0, 3, 5, 2, 4)])
me_plane_003.use_remesh_preserve_volume = False
me_plane_003.use_remesh_preserve_attributes = False
me_plane_003.use_mirror_vertex_groups = False
me_plane_003.update()
me_plane_002 = bpy.data.meshes.new('Plane.002')
me_plane_002.from_pydata([(1.7, -1.7, 3.0), (0.3, -1.7, 3.0), (1.7, -0.3, 3.0), (0.3, -0.3, 3.0), (1.7, -1.0, 3.0), (1.0, -1.7, 3.0), (0.3, -1.0, 3.0), (1.0, -0.3, 3.0), (1.0, -1.0, 3.0)], [], [(8, 6, 3, 7), (4, 8, 7, 2), (0, 5, 8, 4), (5, 1, 6, 8)])
me_plane_002.use_remesh_preserve_volume = False
me_plane_002.use_remesh_preserve_attributes = False
me_plane_002.use_mirror_vertex_groups = False
me_plane_002.update()
me_plane_011 = bpy.data.meshes.new('Plane.011')
me_plane_011.from_pydata([(0.3, -0.3, 0.1), (0.3, -1.0, 0.0), (0.3, -1.0, 0.1), (0.3, 0.0, 0.1), (1.0, -0.3, 0.1), (1.0, -5.96e-08, 0.1), (0.3, 0.0, 0.0)], [], [(0, 3, 6, 1, 2), (0, 4, 5, 3)])
me_plane_011.use_remesh_preserve_volume = False
me_plane_011.use_remesh_preserve_attributes = False
me_plane_011.use_mirror_vertex_groups = False
me_plane_011.update()
me_plane_010 = bpy.data.meshes.new('Plane.010')
me_plane_010.from_pydata([(0.3, -0.3, 0.1), (0.3, -1.0, 0.0), (0.3, -1.0, 0.1), (1.0, -0.3, 0.0), (0.3, -0.3, 0.0), (1.0, -0.3, 0.1)], [], [(0, 4, 1, 2), (0, 5, 3, 4)])
me_plane_010.use_remesh_preserve_volume = False
me_plane_010.use_remesh_preserve_attributes = False
me_plane_010.use_mirror_vertex_groups = False
me_plane_010.update()
me_plane_009 = bpy.data.meshes.new('Plane.009')
me_plane_009.from_pydata([(0.3, -0.3, 0.1), (0.3, -1.0, 0.0), (0.3, -1.0, 0.1), (1.0, -0.3, 0.0), (0.3, -0.3, 0.0), (1.0, -0.3, 0.1)], [], [(0, 4, 1, 2), (0, 5, 3, 4)])
me_plane_009.use_remesh_preserve_volume = False
me_plane_009.use_remesh_preserve_attributes = False
me_plane_009.use_mirror_vertex_groups = False
me_plane_009.update()
me_plane_008 = bpy.data.meshes.new('Plane.008')
me_plane_008.from_pydata([(0.3, -0.3, 0.1), (0.3, -1.0, 0.0), (0.3, -1.0, 0.1), (0.3, 0.0, 0.1), (1.0, -0.3, 0.1), (1.0, -5.96e-08, 0.1), (0.3, 0.0, 0.0)], [], [(0, 3, 6, 1, 2), (0, 4, 5, 3)])
me_plane_008.use_remesh_preserve_volume = False
me_plane_008.use_remesh_preserve_attributes = False
me_plane_008.use_mirror_vertex_groups = False
me_plane_008.update()
me_plane_007 = bpy.data.meshes.new('Plane.007')
me_plane_007.from_pydata([(0.3, -0.3, 0.1), (0.0, -0.3, 0.1), (0.3, -1.0, 0.1), (0.0, -1.0, 0.1), (0.0, -0.3, 0.0), (1.0, -0.3, 0.1), (1.0, -0.3, 0.0)], [], [(3, 2, 0, 1), (0, 5, 6, 4, 1)])
me_plane_007.use_remesh_preserve_volume = False
me_plane_007.use_remesh_preserve_attributes = False
me_plane_007.use_mirror_vertex_groups = False
me_plane_007.update()
me_plane_006 = bpy.data.meshes.new('Plane.006')
me_plane_006.from_pydata([(0.0, -0.3, 0.1), (0.3, -1.0, 0.1), (0.0, -1.0, 0.1), (1.0, -0.3, 0.1), (1.0, 0.0, 0.1), (0.3, -0.3, 0.1), (0.3, -1.192e-07, 0.1), (0.0, -0.3, 0.0), (0.3, -0.3, 0.0), (0.3, -1.192e-07, 0.0)], [], [(6, 5, 3, 4), (2, 1, 5, 0), (0, 5, 8, 7), (5, 6, 9, 8)])
me_plane_006.use_remesh_preserve_volume = False
me_plane_006.use_remesh_preserve_attributes = False
me_plane_006.use_mirror_vertex_groups = False
me_plane_006.update()
me_plane_005 = bpy.data.meshes.new('Plane.005')
me_plane_005.from_pydata([(0.3, -0.3, 0.1), (0.0, -0.3, 0.1), (0.3, -1.0, 0.1), (0.0, -1.0, 0.1), (0.0, -0.3, 0.0), (1.0, -0.3, 0.1), (1.0, -0.3, 0.0)], [], [(3, 2, 0, 1), (0, 5, 6, 4, 1)])
me_plane_005.use_remesh_preserve_volume = False
me_plane_005.use_remesh_preserve_attributes = False
me_plane_005.use_mirror_vertex_groups = False
me_plane_005.update()
me_cube_041 = bpy.data.meshes.new('Cube.041')
me_cube_041.from_pydata([(1.49e-08, 9.537e-07, 0.1), (1.0, 9.388e-07, 0.1), (5.96e-08, -0.3, 0.3), (1.0, -0.3, 0.3), (5.96e-08, -0.3, 3.0), (1.0, -0.3, 3.0)], [], [(2, 3, 1, 0), (3, 2, 4, 5)])
me_cube_041.use_remesh_preserve_volume = False
me_cube_041.use_remesh_preserve_attributes = False
me_cube_041.use_mirror_vertex_groups = False
me_cube_041.update()
me_cube_040 = bpy.data.meshes.new('Cube.040')
me_cube_040.from_pydata([(1.0, -0.3, 1.49e-08), (1.0, -0.3, 3.0), (0.0, -0.3, 1.49e-08), (0.0, -0.3, 3.0)], [], [(1, 0, 2, 3)])
me_cube_040.use_remesh_preserve_volume = False
me_cube_040.use_remesh_preserve_attributes = False
me_cube_040.use_mirror_vertex_groups = False
me_cube_040.update()
me_cube_039 = bpy.data.meshes.new('Cube.039')
me_cube_039.from_pydata([(1.0, -0.3, 1.49e-08), (1.0, -0.3, 3.0), (0.0, -0.3, 1.49e-08), (0.0, -0.3, 3.0)], [], [(1, 0, 2, 3)])
me_cube_039.use_remesh_preserve_volume = False
me_cube_039.use_remesh_preserve_attributes = False
me_cube_039.use_mirror_vertex_groups = False
me_cube_039.update()
me_cube_038 = bpy.data.meshes.new('Cube.038')
me_cube_038.from_pydata([(0.3, -0.3, 1.49e-08), (0.3, 0.0, 0.0), (0.3, -0.3, 3.0), (0.3, 0.0, 3.0), (0.0, -0.3, 1.49e-08), (0.0, -0.3, 3.0)], [], [(2, 3, 1, 0), (2, 0, 4, 5)])
me_cube_038.use_remesh_preserve_volume = False
me_cube_038.use_remesh_preserve_attributes = False
me_cube_038.use_mirror_vertex_groups = False
me_cube_038.update()
me_cube_037 = bpy.data.meshes.new('Cube.037')
me_cube_037.from_pydata([(4.47e-08, -0.3, 0.0), (0.3, -0.3, 0.0), (0.3, -0.3, 0.3), (0.3, 0.0, 0.0), (0.3, 0.0, 0.1), (4.47e-08, -0.3, 3.0), (1.0, -0.3, 0.3), (1.0, 0.0, 0.1), (1.0, -0.3, 3.0)], [], [(0, 5, 8, 6, 2, 1), (1, 2, 4, 3), (4, 2, 6, 7)])
me_cube_037.use_remesh_preserve_volume = False
me_cube_037.use_remesh_preserve_attributes = False
me_cube_037.use_mirror_vertex_groups = False
me_cube_037.update()
me_cube_036 = bpy.data.meshes.new('Cube.036')
me_cube_036.from_pydata([(5.96e-08, 0.0, 0.1), (0.3, 0.0, 0.3), (0.3, 0.0, 3.0), (0.0, -1.0, 0.1), (0.3, -1.0, 0.3), (0.3, -1.0, 3.0)], [], [(1, 4, 5, 2), (0, 3, 4, 1)])
me_cube_036.use_remesh_preserve_volume = False
me_cube_036.use_remesh_preserve_attributes = False
me_cube_036.use_mirror_vertex_groups = False
me_cube_036.update()
me_cube_035 = bpy.data.meshes.new('Cube.035')
me_cube_035.from_pydata([(0.3, -0.3, 3.0), (1.0, -0.3, 3.0), (0.3, -0.3, 0.3), (0.3, -1.0, 3.0), (0.3, -1.0, 0.3), (0.0, -0.3, 0.0), (0.0, -0.3, 0.1), (0.0, -1.0, 0.1), (1.0, -0.3, 0.0)], [], [(0, 2, 4, 3), (6, 2, 0, 1, 8, 5), (2, 6, 7, 4)])
me_cube_035.use_remesh_preserve_volume = False
me_cube_035.use_remesh_preserve_attributes = False
me_cube_035.use_mirror_vertex_groups = False
me_cube_035.update()
me_cube_032 = bpy.data.meshes.new('Cube.032')
me_cube_032.from_pydata([(0.3, -0.3, 3.0), (1.0, -0.3, 3.0), (0.3, -0.3, 0.3), (0.3, -1.0, 3.0), (0.3, -1.0, 0.3), (0.0, -0.3, 0.0), (0.0, -0.3, 0.1), (0.0, -1.0, 0.1), (1.0, -0.3, 0.0)], [], [(0, 2, 4, 3), (6, 2, 0, 1, 8, 5), (2, 6, 7, 4)])
me_cube_032.use_remesh_preserve_volume = False
me_cube_032.use_remesh_preserve_attributes = False
me_cube_032.use_mirror_vertex_groups = False
me_cube_032.update()
me_cube_031 = bpy.data.meshes.new('Cube.031')
me_cube_031.from_pydata([(0.0, -0.3, 0.0), (0.3, -0.3, 0.0), (0.0, -0.3, 0.1), (0.3, -0.3, 0.3), (0.3, 0.0, 0.0), (0.3, 0.0, 3.0), (0.0, -1.0, 0.1), (0.3, -1.0, 0.3), (0.3, -1.0, 3.0)], [], [(2, 3, 1, 0), (3, 7, 8, 5, 4, 1), (3, 2, 6, 7)])
me_cube_031.use_remesh_preserve_volume = False
me_cube_031.use_remesh_preserve_attributes = False
me_cube_031.use_mirror_vertex_groups = False
me_cube_031.update()
me_cube_028 = bpy.data.meshes.new('Cube.028')
me_cube_028.from_pydata([(0.3, -0.3, 3.0), (1.0, -0.3, 3.0), (0.3, -0.3, 0.3), (1.0, -0.3, 0.3), (0.3, -1.0, 3.0), (0.3, -1.0, 0.3), (0.0, -1.0, 0.1), (0.3, 0.0, 0.1), (1.0, 0.0, 0.1), (0.0, -0.3, 0.0), (0.3, -0.3, 0.0), (0.0, -0.3, 0.1), (0.3, 0.0, 0.0)], [], [(0, 1, 3, 2), (0, 2, 5, 4), (2, 3, 8, 7), (5, 2, 11, 6), (11, 2, 10, 9), (10, 2, 7, 12)])
me_cube_028.use_remesh_preserve_volume = False
me_cube_028.use_remesh_preserve_attributes = False
me_cube_028.use_mirror_vertex_groups = False
me_cube_028.update()
me_cube_027 = bpy.data.meshes.new('Cube.027')
me_cube_027.from_pydata([(0.3, -0.3, 3.0), (1.0, -0.3, 3.0), (0.3, -0.3, -2.98e-08), (1.0, -0.3, -2.98e-08), (0.3, -1.0, 3.0), (0.3, -1.0, -2.98e-08)], [], [(0, 1, 3, 2), (0, 2, 5, 4)])
me_cube_027.use_remesh_preserve_volume = False
me_cube_027.use_remesh_preserve_attributes = False
me_cube_027.use_mirror_vertex_groups = False
me_cube_027.update()
me_cube_026 = bpy.data.meshes.new('Cube.026')
me_cube_026.from_pydata([(0.3, -0.3, 3.0), (1.0, -0.3, 3.0), (0.3, -1.0, 3.0), (0.3, 0.0, 0.0), (0.3, -0.3, 0.3), (0.3, 0.0, 0.1), (1.0, -0.3, 0.3), (1.0, 0.0, 0.1), (0.3, -1.0, 0.0)], [], [(5, 4, 6, 7), (0, 1, 6, 4), (3, 8, 2, 0, 4, 5)])
me_cube_026.use_remesh_preserve_volume = False
me_cube_026.use_remesh_preserve_attributes = False
me_cube_026.use_mirror_vertex_groups = False
me_cube_026.update()
me_cube_025 = bpy.data.meshes.new('Cube.025')
me_cube_025.from_pydata([(0.3, -1.0, 0.0), (0.3, 0.0, 0.0), (0.3, -1.0, 3.0), (0.3, 0.0, 3.0)], [], [(2, 3, 1, 0)])
me_cube_025.use_remesh_preserve_volume = False
me_cube_025.use_remesh_preserve_attributes = False
me_cube_025.use_mirror_vertex_groups = False
me_cube_025.update()
me_cube_024 = bpy.data.meshes.new('Cube.024')
me_cube_024.from_pydata([(0.3, -1.0, 0.0), (0.3, 0.0, 0.0), (0.3, -1.0, 3.0), (0.3, 0.0, 3.0)], [], [(2, 3, 1, 0)])
me_cube_024.use_remesh_preserve_volume = False
me_cube_024.use_remesh_preserve_attributes = False
me_cube_024.use_mirror_vertex_groups = False
me_cube_024.update()
me_cube_023 = bpy.data.meshes.new('Cube.023')
me_cube_023.from_pydata([(0.3, -0.3, 3.0), (1.0, -0.3, 3.0), (0.3, -1.0, 3.0), (1.0, -0.3, 0.3), (1.0, -4.768e-07, 0.1), (0.3, -1.0, 0.0), (0.3, 0.0, 0.0), (0.3, -0.3, 0.3), (0.3, 0.0, 0.1)], [], [(8, 7, 3, 4), (0, 1, 3, 7), (6, 5, 2, 0, 7, 8)])
me_cube_023.use_remesh_preserve_volume = False
me_cube_023.use_remesh_preserve_attributes = False
me_cube_023.use_mirror_vertex_groups = False
me_cube_023.update()
me_cube_022 = bpy.data.meshes.new('Cube.022')
me_cube_022.from_pydata([(0.3, -0.3, 3.0), (1.0, -0.3, 3.0), (0.3, -0.3, -2.98e-08), (1.0, -0.3, -2.98e-08), (0.3, -1.0, 3.0), (0.3, -1.0, -2.98e-08)], [], [(0, 1, 3, 2), (0, 2, 5, 4)])
me_cube_022.use_remesh_preserve_volume = False
me_cube_022.use_remesh_preserve_attributes = False
me_cube_022.use_mirror_vertex_groups = False
me_cube_022.update()
me_cube_021 = bpy.data.meshes.new('Cube.021')
me_cube_021.from_pydata([(0.3, -0.3, 3.0), (1.0, -0.3, 3.0), (1.0, -0.3, 0.3), (0.3, -1.0, 3.0), (0.3, -1.0, 0.3), (0.0, -0.3, 0.1), (0.0, -1.0, 0.1), (0.3, 0.0, 0.1), (1.0, 0.0, 0.1), (5.96e-08, 0.0, 0.1), (0.3, -0.3, 0.3)], [], [(0, 1, 2, 10), (0, 10, 4, 3), (4, 10, 5, 6), (10, 2, 8, 7), (10, 7, 9, 5)])
me_cube_021.use_remesh_preserve_volume = False
me_cube_021.use_remesh_preserve_attributes = False
me_cube_021.use_mirror_vertex_groups = False
me_cube_021.update()
me_cube_020 = bpy.data.meshes.new('Cube.020')
me_cube_020.from_pydata([], [], [])
me_cube_020.use_remesh_preserve_volume = False
me_cube_020.use_remesh_preserve_attributes = False
me_cube_020.use_mirror_vertex_groups = False
me_cube_020.update()
me_cube_019 = bpy.data.meshes.new('Cube.019')
me_cube_019.from_pydata([(0.3, -0.3, 3.0), (1.0, -0.3, 3.0), (0.3, -0.3, -2.98e-08), (1.0, -0.3, -2.98e-08), (0.3, -1.0, 3.0), (0.3, -1.0, -2.98e-08)], [], [(0, 1, 3, 2), (0, 2, 5, 4)])
me_cube_019.use_remesh_preserve_volume = False
me_cube_019.use_remesh_preserve_attributes = False
me_cube_019.use_mirror_vertex_groups = False
me_cube_019.update()
me_cube_017 = bpy.data.meshes.new('Cube.017')
me_cube_017.from_pydata([(1.49e-08, 0.0, 0.1), (1.0, -1.49e-08, 0.1), (5.96e-08, -0.3, 0.3), (1.0, -0.3, 0.3), (5.96e-08, -0.3, 3.0), (1.0, -0.3, 3.0)], [], [(2, 3, 1, 0), (3, 2, 4, 5)])
me_cube_017.use_remesh_preserve_volume = False
me_cube_017.use_remesh_preserve_attributes = False
me_cube_017.use_mirror_vertex_groups = False
me_cube_017.update()
me_cube_015 = bpy.data.meshes.new('Cube.015')
me_cube_015.from_pydata([(0.3, -0.3, 3.0), (1.0, -0.3, 3.0), (0.3, -0.3, 0.3), (0.3, -1.0, 3.0), (0.3, -1.0, 0.3), (0.0, -0.3, 0.0), (0.0, -0.3, 0.1), (0.0, -1.0, 0.1), (1.0, -0.3, 0.0)], [], [(0, 2, 4, 3), (6, 2, 0, 1, 8, 5), (2, 6, 7, 4)])
me_cube_015.use_remesh_preserve_volume = False
me_cube_015.use_remesh_preserve_attributes = False
me_cube_015.use_mirror_vertex_groups = False
me_cube_015.update()
me_cube_013 = bpy.data.meshes.new('Cube.013')
me_cube_013.from_pydata([(4.47e-08, -0.3, 0.0), (1.0, -0.3, 0.0), (4.47e-08, -0.3, 3.0), (1.0, -0.3, 3.0)], [], [(2, 3, 1, 0)])
me_cube_013.use_remesh_preserve_volume = False
me_cube_013.use_remesh_preserve_attributes = False
me_cube_013.use_mirror_vertex_groups = False
me_cube_013.update()
me_cube_011 = bpy.data.meshes.new('Cube.011')
me_cube_011.from_pydata([(0.3, -1.0, 0.0), (0.3, 0.0, 0.0), (0.3, -1.0, 3.0), (0.3, 0.0, 3.0)], [], [(2, 3, 1, 0)])
me_cube_011.use_remesh_preserve_volume = False
me_cube_011.use_remesh_preserve_attributes = False
me_cube_011.use_mirror_vertex_groups = False
me_cube_011.update()
me_cube_009 = bpy.data.meshes.new('Cube.009')
me_cube_009.from_pydata([(0.3, -0.3, 3.0), (1.0, -0.3, 3.0), (0.3, -1.0, 3.0), (0.3, 0.0, 0.0), (0.3, -0.3, 0.3), (0.3, 0.0, 0.1), (1.0, -0.3, 0.3), (1.0, 0.0, 0.1), (0.3, -1.0, 0.0)], [], [(5, 4, 6, 7), (0, 1, 6, 4), (3, 8, 2, 0, 4, 5)])
me_cube_009.use_remesh_preserve_volume = False
me_cube_009.use_remesh_preserve_attributes = False
me_cube_009.use_mirror_vertex_groups = False
me_cube_009.update()
me_cube_007 = bpy.data.meshes.new('Cube.007')
me_cube_007.from_pydata([(0.0, -0.3, 0.3), (5.96e-08, 0.0, 0.1), (0.3, -0.3, 0.3), (0.3, 0.0, 0.3), (0.0, -0.3, 3.0), (0.3, -0.3, 3.0), (0.3, 0.0, 3.0)], [], [(2, 3, 1, 0), (3, 2, 5, 6), (2, 0, 4, 5)])
me_cube_007.use_remesh_preserve_volume = False
me_cube_007.use_remesh_preserve_attributes = False
me_cube_007.use_mirror_vertex_groups = False
me_cube_007.update()
me_cube_005 = bpy.data.meshes.new('Cube.005')
me_cube_005.from_pydata([(0.3, -0.3, 3.0), (1.0, -0.3, 3.0), (1.0, -0.3, 0.3), (0.3, -1.0, 3.0), (0.3, -1.0, 0.3), (0.0, -0.3, 0.1), (0.0, -1.0, 0.1), (0.3, 0.0, 0.1), (1.0, 0.0, 0.1), (5.96e-08, 0.0, 0.1), (0.3, -0.3, 0.3)], [], [(0, 1, 2, 10), (0, 10, 4, 3), (4, 10, 5, 6), (10, 2, 8, 7), (10, 7, 9, 5)])
me_cube_005.use_remesh_preserve_volume = False
me_cube_005.use_remesh_preserve_attributes = False
me_cube_005.use_mirror_vertex_groups = False
me_cube_005.update()
me_cube_004 = bpy.data.meshes.new('Cube.004')
me_cube_004.from_pydata([(5.96e-08, 0.0, 0.1), (0.3, 0.0, 0.3), (0.3, 0.0, 3.0), (0.0, -1.0, 0.1), (0.3, -1.0, 0.3), (0.3, -1.0, 3.0)], [], [(1, 4, 5, 2), (0, 3, 4, 1)])
me_cube_004.use_remesh_preserve_volume = False
me_cube_004.use_remesh_preserve_attributes = False
me_cube_004.use_mirror_vertex_groups = False
me_cube_004.update()
me_plane_001 = bpy.data.meshes.new('Plane.001')
me_plane_001.from_pydata([(0.3, -0.3, 0.1), (1.0, -0.3, 0.1), (1.0, 0.0, 0.1), (0.0, 0.0, 0.1), (0.3, -1.0, 0.1), (0.0, -1.0, 0.1)], [], [(2, 3, 5, 4, 0, 1)])
me_plane_001.use_remesh_preserve_volume = False
me_plane_001.use_remesh_preserve_attributes = False
me_plane_001.use_mirror_vertex_groups = False
me_plane_001.update()
me_plane = bpy.data.meshes.new('Plane')
me_plane.from_pydata([(0.3, -1.7, 0.1), (1.7, -1.7, 0.1), (0.3, -0.3, 0.1), (1.7, -0.3, 0.1), (0.3, -1.0, 0.1), (1.0, -1.7, 0.1), (1.7, -1.0, 0.1), (1.0, -0.3, 0.1), (1.0, -1.0, 0.1)], [], [(8, 6, 3, 7), (4, 8, 7, 2), (0, 5, 8, 4), (5, 1, 6, 8)])
me_plane.use_remesh_preserve_volume = False
me_plane.use_remesh_preserve_attributes = False
me_plane.use_mirror_vertex_groups = False
me_plane.update()
me_cube_000 = bpy.data.meshes.new('Cube.000')
me_cube_000.from_pydata([(1.5, -1.5, 0.1), (1.5, -0.5, 0.1), (0.5, -1.5, 0.1), (0.5, -0.5, 0.1), (1.658, -1.0, 0.1), (0.3423, -1.0, 0.1), (1.0, -1.658, 0.1), (1.0, -0.3423, 0.1), (1.4, -1.4, 0.36), (1.4, -0.6, 0.36), (0.6, -1.4, 0.36), (0.6, -0.6, 0.36), (1.526, -1.0, 0.36), (0.4738, -1.0, 0.36), (1.0, -1.526, 0.36), (1.0, -0.4738, 0.36), (1.0, -1.0, 0.5439)], [], [(4, 1, 9, 12), (3, 5, 13, 11), (6, 0, 8, 14), (7, 3, 11, 15), (16, 15, 11, 13), (14, 16, 13, 10), (8, 12, 16, 14), (12, 9, 15, 16), (1, 7, 15, 9), (2, 6, 14, 10), (5, 2, 10, 13), (0, 4, 12, 8)])
me_cube_000.use_remesh_preserve_volume = False
me_cube_000.use_remesh_preserve_attributes = False
me_cube_000.use_mirror_vertex_groups = False
me_cube_000.update()
me_cube_006 = bpy.data.meshes.new('Cube.006')
me_cube_006.from_pydata([(2.0, -2.0, 0.1), (2.0, 0.0, 0.1), (0.0, -2.0, 0.1), (0.0, 0.0, 0.1), (1.0, -1.0, 2.0)], [], [(1, 3, 4), (2, 0, 4), (3, 2, 4), (0, 1, 4)])
me_cube_006.use_remesh_preserve_volume = False
me_cube_006.use_remesh_preserve_attributes = False
me_cube_006.use_mirror_vertex_groups = False
me_cube_006.update()
me_cube_008 = bpy.data.meshes.new('Cube.008')
me_cube_008.from_pydata([(1.125, -1.125, 0.1), (1.125, -0.875, 0.1), (0.875, -1.125, 0.1), (0.875, -0.875, 0.1), (1.125, -1.125, 0.85), (1.125, -0.875, 0.85), (0.875, -1.125, 0.85), (0.875, -0.875, 0.85), (1.438, -1.438, 0.85), (1.438, -0.5625, 0.85), (0.5625, -1.438, 0.85), (0.5625, -0.5625, 0.85), (1.438, -1.438, 1.1), (1.438, -0.5625, 1.1), (0.5625, -1.438, 1.1), (0.5625, -0.5625, 1.1), (1.612, -1.613, 1.1), (1.612, -0.3875, 1.1), (0.3875, -1.613, 1.1), (0.3875, -0.3875, 1.1), (1.612, -1.613, 1.85), (1.612, -0.3875, 1.85), (0.3875, -1.613, 1.85), (0.3875, -0.3875, 1.85), (1.438, -1.438, 1.85), (1.438, -0.5625, 1.85), (0.5625, -1.438, 1.85), (0.5625, -0.5625, 1.85), (1.438, -1.438, 2.075), (1.438, -0.5625, 2.075), (0.5625, -1.438, 2.075), (0.5625, -0.5625, 2.075)], [], [(1, 3, 7, 5), (2, 0, 4, 6), (2, 6, 7, 3), (0, 1, 5, 4), (5, 7, 11, 9), (6, 4, 8, 10), (6, 10, 11, 7), (4, 5, 9, 8), (9, 11, 15, 13), (10, 8, 12, 14), (10, 14, 15, 11), (8, 9, 13, 12), (13, 15, 19, 17), (14, 12, 16, 18), (14, 18, 19, 15), (12, 13, 17, 16), (17, 19, 23, 21), (18, 16, 20, 22), (18, 22, 23, 19), (16, 17, 21, 20), (21, 23, 27, 25), (22, 20, 24, 26), (22, 26, 27, 23), (20, 21, 25, 24), (25, 27, 31, 29), (26, 24, 28, 30), (26, 30, 31, 27), (24, 25, 29, 28), (28, 29, 31, 30)])
me_cube_008.use_remesh_preserve_volume = False
me_cube_008.use_remesh_preserve_attributes = False
me_cube_008.use_mirror_vertex_groups = False
me_cube_008.update()
me_cube_010 = bpy.data.meshes.new('Cube.010')
me_cube_010.from_pydata([(1.194, -0.8617, 0.3582), (1.194, -1.126, 0.3582), (1.324, -1.197, 0.4441), (1.324, -0.7836, 0.4441), (1.508, -0.8015, 0.4443), (1.508, -1.154, 0.4443), (1.655, -1.072, 0.3841), (1.655, -0.874, 0.3841), (0.2616, -1.033, 0.2827), (1.738, -0.967, 0.2827), (0.3449, -1.126, 0.3841), (0.3449, -0.9278, 0.3841), (0.492, -0.8456, 0.4443), (0.492, -1.198, 0.4443), (0.6765, -1.216, 0.4441), (0.6765, -0.8031, 0.4441), (0.8064, -0.8739, 0.3582), (0.8064, -1.138, 0.3582), (0.9122, -1.071, 0.2308), (0.9122, -0.9293, 0.2308), (0.9934, -0.9934, 0.1035), (1.088, -0.9293, 0.2308), (1.088, -1.071, 0.2308), (1.007, -0.9934, 0.1035), (1.007, -1.007, 0.1035), (1.138, -1.194, 0.3582), (0.8739, -1.194, 0.3582), (0.8031, -1.324, 0.4441), (1.216, -1.324, 0.4441), (1.198, -1.508, 0.4443), (0.8456, -1.508, 0.4443), (0.9278, -1.655, 0.3841), (1.126, -1.655, 0.3841), (1.033, -1.738, 0.2827), (1.071, -1.088, 0.2308), (0.9293, -1.088, 0.2308), (0.9934, -1.007, 0.1035), (0.8617, -0.8064, 0.3582), (1.126, -0.8064, 0.3582), (1.197, -0.6765, 0.4441), (0.7836, -0.6765, 0.4441), (0.8015, -0.492, 0.4443), (1.154, -0.492, 0.4443), (1.072, -0.3449, 0.3841), (0.874, -0.3449, 0.3841), (0.967, -0.2616, 0.2827), (0.9293, -0.9122, 0.2308), (1.071, -0.9122, 0.2308), (1.719, -1.673, 0.1694), (1.682, -1.504, 0.2425), (1.542, -1.644, 0.2425), (1.38, -1.598, 0.2825), (1.63, -1.349, 0.2825), (1.495, -1.189, 0.2912), (1.203, -1.481, 0.2912), (1.121, -1.299, 0.2268), (1.308, -1.112, 0.2268), (1.15, -1.05, 0.1694), (1.05, -1.15, 0.1694), (0.2807, -0.3274, 0.1694), (0.3178, -0.4961, 0.2425), (0.458, -0.3559, 0.2425), (0.62, -0.4015, 0.2825), (0.3704, -0.6511, 0.2825), (0.5048, -0.8108, 0.2912), (0.797, -0.5186, 0.2912), (0.8793, -0.701, 0.2268), (0.6923, -0.888, 0.2268), (0.85, -0.95, 0.1694), (0.95, -0.85, 0.1694), (0.99, -1.0, 0.1), (1.673, -0.2807, 0.1694), (1.504, -0.3178, 0.2425), (1.644, -0.458, 0.2425), (1.598, -0.62, 0.2825), (1.349, -0.3704, 0.2825), (1.189, -0.5048, 0.2912), (1.481, -0.797, 0.2912), (1.299, -0.8793, 0.2268), (1.112, -0.6923, 0.2268), (1.05, -0.85, 0.1694), (1.15, -0.95, 0.1694), (1.0, -0.99, 0.1), (1.01, -1.0, 0.1), (0.3274, -1.719, 0.1694), (0.496, -1.682, 0.2425), (0.3559, -1.542, 0.2425), (0.4015, -1.38, 0.2825), (0.6511, -1.63, 0.2825), (0.8108, -1.495, 0.2912), (0.5186, -1.203, 0.2912), (0.701, -1.121, 0.2268), (0.888, -1.308, 0.2268), (0.95, -1.15, 0.1694), (0.85, -1.05, 0.1694), (1.0, -1.01, 0.1)], [], [(26, 27, 28, 25), (31, 33, 32), (6, 9, 7), (1, 2, 3, 0), (22, 1, 0, 21), (2, 5, 4, 3), (22, 21, 23, 24), (12, 11, 10, 13), (5, 6, 7, 4), (15, 12, 13, 14), (19, 16, 17, 18), (16, 15, 14, 17), (11, 8, 10), (35, 26, 25, 34), (27, 30, 29, 28), (30, 31, 32, 29), (38, 39, 40, 37), (43, 45, 44), (47, 38, 37, 46), (39, 42, 41, 40), (42, 43, 44, 41), (19, 18, 36, 20), (35, 34, 24, 36), (47, 46, 20, 23), (51, 50, 49, 52), (54, 51, 52, 53), (58, 55, 56, 57), (55, 54, 53, 56), (62, 61, 60, 63), (65, 62, 63, 64), (69, 66, 67, 68), (66, 65, 64, 67), (74, 73, 72, 75), (81, 80, 82, 83), (77, 74, 75, 76), (81, 78, 79, 80), (78, 77, 76, 79), (87, 86, 85, 88), (90, 87, 88, 89), (94, 91, 92, 93), (91, 90, 89, 92), (50, 48, 49), (58, 57, 83, 95), (61, 59, 60), (69, 68, 70, 82), (73, 71, 72), (86, 84, 85), (94, 93, 95, 70)])
me_cube_010.use_remesh_preserve_volume = False
me_cube_010.use_remesh_preserve_attributes = False
me_cube_010.use_mirror_vertex_groups = False
me_cube_010.update()
me_cube_012 = bpy.data.meshes.new('Cube.012')
me_cube_012.from_pydata([(2.0, -2.0, 0.1), (2.0, 0.0, 0.1), (2.0, -2.0, 0.0), (2.0, 0.0, 0.0), (0.0, -2.0, 0.1), (0.0, 0.0, 0.1), (0.0, -2.0, 0.0), (0.0, 0.0, 0.0), (1.6, -1.6, 0.1), (1.6, -0.4, 0.1), (1.6, -1.6, 0.0), (1.6, -0.4, 0.0), (0.4, -0.4, 0.1), (1.0, -2.0, 0.0), (0.4, -0.4, 0.0), (1.0, -1.6, 0.1), (1.0, -0.4, 0.1), (1.0, -2.0, 0.1), (0.4, -2.0, 0.1), (1.0, -1.6, 0.0), (0.4, -2.0, 0.0), (1.0, -0.4, 0.0)], [], [(1, 5, 12, 16, 9), (17, 15, 19, 13), (0, 1, 9, 8), (8, 9, 16, 15), (0, 8, 15, 17), (4, 18, 12, 5), (14, 12, 18, 20), (12, 14, 21, 16), (15, 16, 21, 19), (3, 11, 14, 7), (2, 10, 11, 3), (2, 13, 19, 10), (6, 7, 14, 20), (11, 10, 19, 21)])
me_cube_012.use_remesh_preserve_volume = False
me_cube_012.use_remesh_preserve_attributes = False
me_cube_012.use_mirror_vertex_groups = False
me_cube_012.update()
me_cube_014 = bpy.data.meshes.new('Cube.014')
me_cube_014.from_pydata([(2.0, -2.0, 0.1), (2.0, 0.0, 0.1), (0.0, -2.0, 0.1), (0.0, 0.0, 0.1), (1.6, -1.6, 0.1), (1.6, -0.4, 0.1), (0.4, -1.6, 0.1), (0.4, -0.4, 0.1), (1.0, -1.6, 0.1), (1.6, -1.6, 0.2), (1.0, -1.6, 0.2), (1.6, -1.4, 0.1), (1.0, -1.4, 0.1), (1.6, -1.4, 0.2), (1.0, -1.4, 0.2), (1.0, -1.5, 0.2), (1.6, -1.5, 0.2), (1.6, -1.4, 0.3), (1.0, -1.4, 0.3), (1.0, -1.5, 0.3), (1.6, -1.5, 0.3), (1.6, -1.3, 0.2), (1.0, -1.3, 0.2), (1.6, -1.3, 0.3), (1.0, -1.3, 0.3), (1.6, -1.4, 0.4), (1.0, -1.4, 0.4), (1.6, -1.3, 0.4), (1.0, -1.3, 0.4), (1.6, -1.2, 0.3), (1.0, -1.2, 0.3), (1.6, -1.2, 0.4), (1.0, -1.2, 0.4), (1.6, -1.3, 0.5), (1.0, -1.3, 0.5), (1.6, -1.2, 0.5), (1.0, -1.2, 0.5), (1.6, -1.1, 0.4), (1.0, -1.1, 0.4), (1.6, -1.1, 0.5), (1.0, -1.1, 0.5), (1.6, -1.1, 0.6), (1.0, -1.1, 0.6), (1.0, -1.2, 0.6), (1.6, -1.2, 0.6), (1.6, -1.0, 0.5), (1.0, -1.0, 0.5), (1.6, -1.0, 0.6), (1.0, -1.0, 0.6), (1.6, -1.1, 0.7), (1.0, -1.1, 0.7), (1.6, -1.0, 0.7), (1.0, -1.0, 0.7), (1.6, -0.9, 0.6), (1.0, -0.9, 0.6), (1.6, -0.9, 0.7), (1.0, -0.9, 0.7), (1.6, -1.0, 0.8), (1.0, -1.0, 0.8), (1.6, -0.9, 0.8), (1.0, -0.9, 0.8), (1.6, -0.8, 0.7), (1.0, -0.8, 0.7), (1.6, -0.8, 0.8), (1.0, -0.8, 0.8), (1.6, -0.8, 0.9), (1.0, -0.8, 0.9), (1.0, -0.9, 0.9), (1.6, -0.9, 0.9), (1.6, -0.7, 0.8), (1.0, -0.7, 0.8), (1.6, -0.7, 0.9), (1.0, -0.7, 0.9), (1.6, -0.8, 1.0), (1.0, -0.8, 1.0), (1.6, -0.7, 1.0), (1.0, -0.7, 1.0), (1.6, -0.6, 0.9), (1.0, -0.6, 0.9), (1.6, -0.6, 1.0), (1.0, -0.6, 1.0), (1.6, -0.7, 1.1), (1.0, -0.7, 1.1), (1.6, -0.6, 1.1), (1.6, -0.5, 1.0), (1.0, -0.5, 1.0), (1.6, -0.5, 1.1), (1.0, -0.5, 1.1), (1.6, -0.4, 1.2), (1.0, -0.6, 1.1), (1.6, -0.5, 1.3), (1.6, -0.6, 1.2), (1.0, -0.6, 1.2), (1.6, -0.5, 1.2), (1.0, -0.5, 1.2), (1.6, -0.4, 1.1), (1.0, -0.4, 1.1), (1.0, -0.4, 1.2), (1.6, -0.3, 1.3), (1.0, -0.3, 1.3), (1.0, -0.3, 1.2), (1.6, -0.3, 1.2), (1.0, -0.4, 1.3), (1.0, -0.5, 1.3), (1.6, -0.4, 1.3), (1.6, -1.5, 0.1), (1.0, -1.5, 0.1), (1.6, -0.3, 1.4), (1.0, -0.3, 1.4), (1.6, -0.4, 1.4), (1.6, 0.0, 1.3), (1.0, 0.0, 1.3), (1.6, 0.0, 1.4), (1.0, 0.0, 1.4), (0.4, -0.4, 1.4), (1.0, -0.4, 1.4), (0.4, -0.4, 1.5), (1.0, -0.4, 1.5), (0.4, -0.6, 1.4), (1.0, -0.6, 1.4), (0.4, -0.6, 1.5), (1.0, -0.6, 1.5), (1.0, -0.5, 1.5), (0.4, -0.5, 1.5), (0.4, -0.6, 1.6), (1.0, -0.6, 1.6), (1.0, -0.5, 1.6), (0.4, -0.5, 1.6), (0.4, -0.7, 1.5), (1.0, -0.7, 1.5), (0.4, -0.7, 1.6), (1.0, -0.7, 1.6), (0.4, -0.6, 1.7), (1.0, -0.6, 1.7), (0.4, -0.7, 1.7), (1.0, -0.7, 1.7), (0.4, -0.8, 1.6), (1.0, -0.8, 1.6), (0.4, -0.8, 1.7), (1.0, -0.8, 1.7), (0.4, -0.7, 1.8), (1.0, -0.7, 1.8), (0.4, -0.8, 1.8), (1.0, -0.8, 1.8), (0.4, -0.9, 1.7), (1.0, -0.9, 1.7), (0.4, -0.9, 1.8), (1.0, -0.9, 1.8), (0.4, -0.9, 1.9), (1.0, -0.9, 1.9), (1.0, -0.8, 1.9), (0.4, -0.8, 1.9), (0.4, -1.0, 1.8), (1.0, -1.0, 1.8), (0.4, -1.0, 1.9), (1.0, -1.0, 1.9), (0.4, -0.9, 2.0), (1.0, -0.9, 2.0), (0.4, -1.0, 2.0), (1.0, -1.0, 2.0), (0.4, -1.1, 1.9), (1.0, -1.1, 1.9), (0.4, -1.1, 2.0), (1.0, -1.1, 2.0), (0.4, -1.0, 2.1), (1.0, -1.0, 2.1), (0.4, -1.1, 2.1), (1.0, -1.1, 2.1), (0.4, -1.2, 2.0), (1.0, -1.2, 2.0), (0.4, -1.2, 2.1), (1.0, -1.2, 2.1), (0.4, -1.2, 2.2), (1.0, -1.2, 2.2), (1.0, -1.1, 2.2), (0.4, -1.1, 2.2), (0.4, -1.3, 2.1), (1.0, -1.3, 2.1), (0.4, -1.3, 2.2), (1.0, -1.3, 2.2), (0.4, -1.2, 2.3), (1.0, -1.2, 2.3), (0.4, -1.3, 2.3), (1.0, -1.3, 2.3), (0.4, -1.4, 2.2), (1.0, -1.4, 2.2), (0.4, -1.4, 2.3), (1.0, -1.4, 2.3), (0.4, -1.3, 2.4), (1.0, -1.3, 2.4), (0.4, -1.4, 2.4), (0.4, -1.5, 2.3), (1.0, -1.5, 2.3), (0.4, -1.5, 2.4), (1.0, -1.5, 2.4), (0.4, -1.6, 2.5), (1.0, -1.4, 2.4), (0.4, -1.5, 2.6), (0.4, -1.4, 2.5), (1.0, -1.4, 2.5), (0.4, -1.5, 2.5), (1.0, -1.5, 2.5), (0.4, -1.6, 2.4), (1.0, -1.6, 2.4), (1.0, -1.6, 2.5), (0.4, -1.7, 2.8), (1.0, -1.7, 2.8), (1.0, -1.6, 2.6), (1.0, -1.5, 2.6), (0.4, -1.6, 2.6), (0.4, -0.5, 1.4), (1.0, -0.5, 1.4), (1.0, -1.7, 2.5), (0.4, -1.7, 2.5), (0.4, -0.3, 1.3), (0.4, -0.4, 1.3), (0.4, -0.3, 1.4), (1.0, -1.8, 2.8), (0.4, 0.0, 1.3), (0.4, 0.0, 1.4), (0.4, -1.8, 2.8), (0.4, -0.5, 1.3), (1.0, -1.8, 2.6), (0.4, -1.8, 2.6), (0.4, -1.8, 2.7), (0.4, -1.9, 3.0), (1.0, -1.9, 3.0), (1.0, -1.8, 2.7), (1.0, -2.0, 3.0), (0.4, -2.0, 3.0), (1.0, -1.7, 2.7), (1.0, -2.0, 2.8), (0.4, -2.0, 2.8), (0.4, -1.7, 2.7), (0.4, -2.0, 2.9), (1.0, -2.0, 2.9), (0.4, -1.6, 2.7), (1.0, -1.9, 2.9), (0.4, -1.9, 2.9), (1.0, -1.6, 2.7), (0.4, -1.8, 2.9), (1.0, -1.8, 2.9), (0.4, -1.7, 2.6), (1.0, -1.9, 2.7), (0.4, -1.9, 2.7), (1.0, -1.7, 2.6), (0.4, -1.9, 2.8), (1.0, -1.9, 2.8)], [], [(1, 3, 7, 5), (2, 0, 4, 8, 6), (2, 6, 7, 3), (0, 1, 5, 4), (13, 16, 105, 11), (12, 14, 13, 11), (9, 4, 105, 16), (16, 20, 19, 15), (8, 106, 12, 11, 105, 4), (8, 4, 9, 10), (9, 16, 15, 10), (20, 17, 18, 19), (15, 19, 18, 14), (13, 17, 20, 16), (13, 21, 23, 17), (22, 24, 23, 21), (18, 24, 22, 14), (18, 26, 28, 24), (14, 22, 21, 13), (25, 27, 28, 26), (23, 27, 25, 17), (23, 29, 31, 27), (17, 25, 26, 18), (30, 32, 31, 29), (28, 32, 30, 24), (28, 34, 36, 32), (24, 30, 29, 23), (33, 35, 36, 34), (31, 35, 33, 27), (31, 37, 39, 35), (27, 33, 34, 28), (38, 40, 39, 37), (36, 40, 38, 32), (32, 38, 37, 31), (44, 41, 42, 43), (46, 48, 47, 45), (42, 50, 52, 48), (49, 51, 52, 50), (47, 51, 49, 41), (47, 53, 55, 51), (41, 49, 50, 42), (54, 56, 55, 53), (52, 56, 54, 48), (52, 58, 60, 56), (48, 54, 53, 47), (57, 59, 60, 58), (55, 59, 57, 51), (55, 61, 63, 59), (51, 57, 58, 52), (62, 64, 63, 61), (60, 64, 62, 56), (56, 62, 61, 55), (68, 65, 66, 67), (70, 72, 71, 69), (66, 74, 76, 72), (73, 75, 76, 74), (71, 75, 73, 65), (71, 77, 79, 75), (65, 73, 74, 66), (78, 80, 79, 77), (76, 80, 78, 72), (72, 78, 77, 71), (79, 83, 81, 75), (79, 84, 86, 83), (75, 81, 82, 76), (85, 87, 86, 84), (80, 85, 84, 79), (91, 93, 94, 92), (35, 44, 43, 36), (36, 43, 42, 40), (39, 41, 44, 35), (39, 45, 47, 41), (42, 48, 46, 40), (40, 46, 45, 39), (59, 68, 67, 60), (60, 67, 66, 64), (63, 65, 68, 59), (63, 69, 71, 65), (66, 72, 70, 64), (64, 70, 69, 63), (76, 82, 89, 80), (81, 83, 89, 82), (89, 87, 85, 80), (89, 92, 94, 87), (86, 93, 91, 83), (95, 88, 93, 86), (83, 91, 92, 89), (96, 97, 88, 95), (87, 96, 95, 86), (88, 104, 90, 93), (94, 103, 102, 97), (93, 90, 103, 94), (103, 90, 104, 102), (88, 101, 98, 104), (102, 99, 100, 97), (100, 99, 98, 101), (98, 107, 109, 104), (97, 96, 87, 94), (14, 12, 106, 15), (10, 15, 106, 8), (97, 100, 101, 88), (113, 219, 216, 108), (237, 235, 231, 247), (99, 214, 218, 111), (111, 113, 112, 110), (98, 110, 112, 107), (107, 112, 113, 108), (99, 111, 110, 98), (120, 123, 210, 118), (119, 121, 120, 118), (116, 114, 210, 123), (123, 127, 126, 122), (115, 211, 119, 118, 210, 114), (115, 114, 116, 117), (116, 123, 122, 117), (127, 124, 125, 126), (122, 126, 125, 121), (120, 124, 127, 123), (120, 128, 130, 124), (129, 131, 130, 128), (125, 131, 129, 121), (125, 133, 135, 131), (121, 129, 128, 120), (132, 134, 135, 133), (130, 134, 132, 124), (130, 136, 138, 134), (124, 132, 133, 125), (137, 139, 138, 136), (135, 139, 137, 131), (135, 141, 143, 139), (131, 137, 136, 130), (140, 142, 143, 141), (138, 142, 140, 134), (138, 144, 146, 142), (134, 140, 141, 135), (145, 147, 146, 144), (143, 147, 145, 139), (139, 145, 144, 138), (151, 148, 149, 150), (153, 155, 154, 152), (149, 157, 159, 155), (156, 158, 159, 157), (154, 158, 156, 148), (154, 160, 162, 158), (148, 156, 157, 149), (161, 163, 162, 160), (159, 163, 161, 155), (159, 165, 167, 163), (155, 161, 160, 154), (164, 166, 167, 165), (162, 166, 164, 158), (162, 168, 170, 166), (158, 164, 165, 159), (169, 171, 170, 168), (167, 171, 169, 163), (163, 169, 168, 162), (175, 172, 173, 174), (177, 179, 178, 176), (173, 181, 183, 179), (180, 182, 183, 181), (178, 182, 180, 172), (178, 184, 186, 182), (172, 180, 181, 173), (185, 187, 186, 184), (183, 187, 185, 179), (179, 185, 184, 178), (186, 190, 188, 182), (186, 191, 193, 190), (182, 188, 189, 183), (192, 194, 193, 191), (187, 192, 191, 186), (198, 200, 201, 199), (142, 151, 150, 143), (143, 150, 149, 147), (146, 148, 151, 142), (146, 152, 154, 148), (149, 155, 153, 147), (147, 153, 152, 146), (166, 175, 174, 167), (167, 174, 173, 171), (170, 172, 175, 166), (170, 176, 178, 172), (173, 179, 177, 171), (171, 177, 176, 170), (183, 189, 196, 187), (188, 190, 196, 189), (196, 194, 192, 187), (196, 199, 201, 194), (193, 200, 198, 190), (202, 195, 200, 193), (190, 198, 199, 196), (203, 204, 195, 202), (194, 203, 202, 193), (195, 209, 197, 200), (201, 208, 207, 204), (200, 197, 208, 201), (208, 197, 209, 207), (204, 203, 194, 201), (121, 119, 211, 122), (117, 122, 211, 115), (233, 205, 206, 230), (246, 238, 240, 220), (204, 212, 213, 195), (234, 235, 228, 229), (216, 219, 218, 214), (111, 218, 219, 113), (225, 229, 228, 226), (102, 215, 214, 99), (236, 233, 230, 239), (234, 229, 225, 238), (109, 107, 108, 115), (104, 109, 115, 102), (215, 114, 216, 214), (102, 103, 221, 215), (108, 216, 114, 115), (211, 210, 221, 103), (114, 210, 211, 115), (215, 221, 210, 114), (115, 211, 103, 102), (207, 239, 230, 245), (247, 231, 232, 246), (220, 240, 241, 217), (207, 245, 212, 204), (238, 225, 226, 237), (237, 226, 228, 235), (242, 233, 236, 209), (243, 247, 246, 244), (217, 247, 243, 227), (195, 213, 242, 209), (217, 241, 237, 247), (231, 235, 234, 232), (246, 232, 234, 238), (230, 227, 222, 245), (205, 220, 217, 206), (224, 244, 246, 220), (245, 242, 213, 212), (227, 243, 244, 224), (240, 238, 237, 241), (209, 236, 239, 207), (222, 227, 224, 223), (242, 223, 224, 233), (245, 222, 223, 242), (230, 206, 217, 227), (224, 220, 205, 233), (4, 5, 7, 6)])
me_cube_014.use_remesh_preserve_volume = False
me_cube_014.use_remesh_preserve_attributes = False
me_cube_014.use_mirror_vertex_groups = False
me_cube_014.update()
me_cube_016 = bpy.data.meshes.new('Cube.016')
me_cube_016.from_pydata([(0.4, -0.4, 0.0), (1.0, -2.0, 0.0), (0.4, -0.4, 0.1), (1.6, -0.4, 0.0), (1.6, -1.6, 0.0), (1.6, -0.4, 0.1), (0.0, 0.0, 0.0), (1.6, -1.6, 0.1), (0.0, -2.0, 0.0), (0.0, 0.0, 0.1), (0.0, -2.0, 0.1), (2.0, 0.0, 0.0), (2.0, -2.0, 0.0), (2.0, 0.0, 0.1), (2.0, -2.0, 0.1), (1.6, -1.6, 0.2), (1.0, -1.6, 0.2), (1.6, -1.4, 0.1), (1.0, -1.4, 0.1), (1.6, -1.4, 0.2), (1.0, -1.4, 0.2), (1.0, -1.5, 0.2), (1.6, -1.5, 0.2), (1.6, -1.4, 0.3), (1.0, -1.4, 0.3), (1.0, -1.5, 0.3), (1.6, -1.5, 0.3), (1.6, -1.3, 0.2), (1.0, -1.3, 0.2), (1.6, -1.3, 0.3), (1.0, -1.3, 0.3), (1.6, -1.4, 0.4), (1.0, -1.4, 0.4), (1.6, -1.3, 0.4), (1.0, -1.3, 0.4), (1.6, -1.2, 0.3), (1.0, -1.2, 0.3), (1.6, -1.2, 0.4), (1.0, -1.2, 0.4), (1.6, -1.3, 0.5), (1.0, -1.3, 0.5), (1.6, -1.2, 0.5), (1.0, -1.2, 0.5), (1.6, -1.1, 0.4), (1.0, -1.1, 0.4), (1.6, -1.1, 0.5), (1.0, -1.1, 0.5), (1.6, -1.1, 0.6), (1.0, -1.1, 0.6), (1.0, -1.2, 0.6), (1.6, -1.2, 0.6), (1.6, -1.0, 0.5), (1.0, -1.0, 0.5), (1.6, -1.0, 0.6), (1.0, -1.0, 0.6), (1.6, -1.1, 0.7), (1.0, -1.1, 0.7), (1.6, -1.0, 0.7), (1.0, -1.0, 0.7), (1.6, -0.9, 0.6), (1.0, -0.9, 0.6), (1.6, -0.9, 0.7), (1.0, -0.9, 0.7), (1.6, -1.0, 0.8), (1.0, -1.0, 0.8), (1.6, -0.9, 0.8), (1.0, -0.9, 0.8), (1.6, -0.8, 0.7), (1.0, -0.8, 0.7), (1.6, -0.8, 0.8), (1.0, -0.8, 0.8), (1.6, -0.8, 0.9), (1.0, -0.8, 0.9), (1.0, -0.9, 0.9), (1.6, -0.9, 0.9), (1.6, -0.7, 0.8), (1.0, -0.7, 0.8), (1.6, -0.7, 0.9), (1.0, -0.7, 0.9), (1.6, -0.8, 1.0), (1.0, -0.8, 1.0), (1.6, -0.7, 1.0), (1.0, -0.7, 1.0), (1.6, -0.6, 0.9), (1.0, -0.6, 0.9), (1.6, -0.6, 1.0), (1.0, -0.6, 1.0), (1.6, -0.7, 1.1), (1.0, -0.7, 1.1), (1.6, -0.6, 1.1), (1.6, -0.5, 1.0), (1.0, -0.5, 1.0), (1.6, -0.5, 1.1), (1.0, -0.5, 1.1), (1.6, -0.4, 1.2), (1.0, -0.6, 1.1), (1.6, -0.5, 1.3), (1.6, -0.6, 1.2), (1.0, -0.6, 1.2), (1.6, -0.5, 1.2), (1.0, -0.5, 1.2), (1.6, -0.4, 1.1), (1.0, -0.4, 1.1), (1.0, -0.4, 1.2), (1.6, -0.3, 1.3), (1.0, -0.3, 1.3), (1.0, -0.3, 1.2), (1.6, -0.3, 1.2), (1.0, -0.4, 1.3), (1.0, -0.5, 1.3), (1.6, -0.4, 1.3), (1.6, -1.5, 0.1), (1.0, -1.5, 0.1), (1.6, -0.3, 1.4), (1.0, -0.3, 1.4), (1.6, -0.4, 1.4), (1.6, 0.0, 1.3), (1.0, 0.0, 1.3), (1.6, 0.0, 1.4), (1.0, 0.0, 1.4), (0.4, -0.4, 1.4), (1.0, -0.4, 1.4), (0.4, -0.4, 1.5), (1.0, -0.4, 1.5), (0.4, -0.6, 1.4), (1.0, -0.6, 1.4), (0.4, -0.6, 1.5), (1.0, -0.6, 1.5), (1.0, -0.5, 1.5), (0.4, -0.5, 1.5), (0.4, -0.6, 1.6), (1.0, -0.6, 1.6), (1.0, -0.5, 1.6), (0.4, -0.5, 1.6), (0.4, -0.7, 1.5), (1.0, -0.7, 1.5), (0.4, -0.7, 1.6), (1.0, -0.7, 1.6), (0.4, -0.6, 1.7), (1.0, -0.6, 1.7), (0.4, -0.7, 1.7), (1.0, -0.7, 1.7), (0.4, -0.8, 1.6), (1.0, -0.8, 1.6), (0.4, -0.8, 1.7), (1.0, -0.8, 1.7), (0.4, -0.7, 1.8), (1.0, -0.7, 1.8), (0.4, -0.8, 1.8), (1.0, -0.8, 1.8), (0.4, -0.9, 1.7), (1.0, -0.9, 1.7), (0.4, -0.9, 1.8), (1.0, -0.9, 1.8), (0.4, -0.9, 1.9), (1.0, -0.9, 1.9), (1.0, -0.8, 1.9), (0.4, -0.8, 1.9), (0.4, -1.0, 1.8), (1.0, -1.0, 1.8), (0.4, -1.0, 1.9), (1.0, -1.0, 1.9), (0.4, -0.9, 2.0), (1.0, -0.9, 2.0), (0.4, -1.0, 2.0), (1.0, -1.0, 2.0), (0.4, -1.1, 1.9), (1.0, -1.1, 1.9), (0.4, -1.1, 2.0), (1.0, -1.1, 2.0), (0.4, -1.0, 2.1), (1.0, -1.0, 2.1), (0.4, -1.1, 2.1), (1.0, -1.1, 2.1), (0.4, -1.2, 2.0), (1.0, -1.2, 2.0), (0.4, -1.2, 2.1), (1.0, -1.2, 2.1), (0.4, -1.2, 2.2), (1.0, -1.2, 2.2), (1.0, -1.1, 2.2), (0.4, -1.1, 2.2), (0.4, -1.3, 2.1), (1.0, -1.3, 2.1), (0.4, -1.3, 2.2), (1.0, -1.3, 2.2), (0.4, -1.2, 2.3), (1.0, -1.2, 2.3), (0.4, -1.3, 2.3), (1.0, -1.3, 2.3), (0.4, -1.4, 2.2), (1.0, -1.4, 2.2), (0.4, -1.4, 2.3), (1.0, -1.4, 2.3), (0.4, -1.3, 2.4), (1.0, -1.3, 2.4), (0.4, -1.4, 2.4), (0.4, -1.5, 2.3), (1.0, -1.5, 2.3), (0.4, -1.5, 2.4), (1.0, -1.5, 2.4), (0.4, -1.6, 2.5), (1.0, -1.4, 2.4), (0.4, -1.5, 2.6), (0.4, -1.4, 2.5), (1.0, -1.4, 2.5), (0.4, -1.5, 2.5), (1.0, -1.5, 2.5), (0.4, -1.6, 2.4), (1.0, -1.6, 2.4), (1.0, -1.6, 2.5), (0.4, -1.7, 2.8), (1.0, -1.7, 2.8), (1.0, -1.6, 2.6), (1.0, -1.5, 2.6), (0.4, -1.6, 2.6), (0.4, -0.5, 1.4), (1.0, -0.5, 1.4), (1.0, -1.7, 2.5), (0.4, -1.7, 2.5), (0.4, -0.3, 1.3), (0.4, -0.4, 1.3), (0.4, -0.3, 1.4), (1.0, -1.8, 2.8), (0.4, 0.0, 1.3), (0.4, 0.0, 1.4), (0.4, -1.8, 2.8), (0.4, -0.5, 1.3), (1.0, -1.8, 2.6), (0.4, -1.8, 2.6), (0.4, -1.8, 2.7), (0.4, -1.9, 3.0), (1.0, -1.9, 3.0), (1.0, -1.8, 2.7), (1.0, -2.0, 3.0), (0.4, -2.0, 3.0), (1.0, -1.7, 2.7), (1.0, -2.0, 2.8), (0.4, -2.0, 2.8), (0.4, -1.7, 2.7), (0.4, -2.0, 2.9), (1.0, -2.0, 2.9), (0.4, -1.6, 2.7), (1.0, -1.9, 2.9), (0.4, -1.9, 2.9), (1.0, -1.6, 2.7), (0.4, -1.8, 2.9), (1.0, -1.8, 2.9), (0.4, -1.7, 2.6), (1.0, -1.9, 2.7), (0.4, -1.9, 2.7), (1.0, -1.7, 2.6), (0.4, -1.9, 2.8), (1.0, -1.9, 2.8), (1.0, -1.6, 0.1), (1.0, -0.4, 0.1), (1.0, -2.0, 0.1), (0.4, -2.0, 0.1), (1.0, -1.6, 0.0), (0.4, -2.0, 0.0), (1.0, -0.4, 0.0)], [], [(256, 254, 258, 1), (19, 22, 111, 17), (18, 20, 19, 17), (15, 7, 111, 22), (22, 26, 25, 21), (15, 22, 21, 16), (26, 23, 24, 25), (21, 25, 24, 20), (19, 23, 26, 22), (19, 27, 29, 23), (28, 30, 29, 27), (24, 30, 28, 20), (24, 32, 34, 30), (20, 28, 27, 19), (31, 33, 34, 32), (29, 33, 31, 23), (29, 35, 37, 33), (23, 31, 32, 24), (36, 38, 37, 35), (34, 38, 36, 30), (34, 40, 42, 38), (30, 36, 35, 29), (39, 41, 42, 40), (37, 41, 39, 33), (37, 43, 45, 41), (33, 39, 40, 34), (44, 46, 45, 43), (42, 46, 44, 38), (38, 44, 43, 37), (50, 47, 48, 49), (52, 54, 53, 51), (48, 56, 58, 54), (55, 57, 58, 56), (53, 57, 55, 47), (53, 59, 61, 57), (47, 55, 56, 48), (60, 62, 61, 59), (58, 62, 60, 54), (58, 64, 66, 62), (54, 60, 59, 53), (63, 65, 66, 64), (61, 65, 63, 57), (61, 67, 69, 65), (57, 63, 64, 58), (68, 70, 69, 67), (66, 70, 68, 62), (62, 68, 67, 61), (74, 71, 72, 73), (76, 78, 77, 75), (72, 80, 82, 78), (79, 81, 82, 80), (77, 81, 79, 71), (77, 83, 85, 81), (71, 79, 80, 72), (84, 86, 85, 83), (82, 86, 84, 78), (78, 84, 83, 77), (85, 89, 87, 81), (85, 90, 92, 89), (81, 87, 88, 82), (91, 93, 92, 90), (86, 91, 90, 85), (97, 99, 100, 98), (41, 50, 49, 42), (42, 49, 48, 46), (45, 47, 50, 41), (45, 51, 53, 47), (48, 54, 52, 46), (46, 52, 51, 45), (65, 74, 73, 66), (66, 73, 72, 70), (69, 71, 74, 65), (69, 75, 77, 71), (72, 78, 76, 70), (70, 76, 75, 69), (82, 88, 95, 86), (87, 89, 95, 88), (95, 93, 91, 86), (95, 98, 100, 93), (92, 99, 97, 89), (101, 94, 99, 92), (89, 97, 98, 95), (102, 103, 94, 101), (93, 102, 101, 92), (94, 110, 96, 99), (100, 109, 108, 103), (99, 96, 109, 100), (109, 96, 110, 108), (94, 107, 104, 110), (108, 105, 106, 103), (106, 105, 104, 107), (104, 113, 115, 110), (103, 102, 93, 100), (20, 18, 112, 21), (103, 106, 107, 94), (119, 225, 222, 114), (243, 241, 237, 253), (105, 220, 224, 117), (117, 119, 118, 116), (104, 116, 118, 113), (113, 118, 119, 114), (105, 117, 116, 104), (126, 129, 216, 124), (125, 127, 126, 124), (122, 120, 216, 129), (129, 133, 132, 128), (121, 217, 125, 124, 216, 120), (121, 120, 122, 123), (122, 129, 128, 123), (133, 130, 131, 132), (128, 132, 131, 127), (126, 130, 133, 129), (126, 134, 136, 130), (135, 137, 136, 134), (131, 137, 135, 127), (131, 139, 141, 137), (127, 135, 134, 126), (138, 140, 141, 139), (136, 140, 138, 130), (136, 142, 144, 140), (130, 138, 139, 131), (143, 145, 144, 142), (141, 145, 143, 137), (141, 147, 149, 145), (137, 143, 142, 136), (146, 148, 149, 147), (144, 148, 146, 140), (144, 150, 152, 148), (140, 146, 147, 141), (151, 153, 152, 150), (149, 153, 151, 145), (145, 151, 150, 144), (157, 154, 155, 156), (159, 161, 160, 158), (155, 163, 165, 161), (162, 164, 165, 163), (160, 164, 162, 154), (160, 166, 168, 164), (154, 162, 163, 155), (167, 169, 168, 166), (165, 169, 167, 161), (165, 171, 173, 169), (161, 167, 166, 160), (170, 172, 173, 171), (168, 172, 170, 164), (168, 174, 176, 172), (164, 170, 171, 165), (175, 177, 176, 174), (173, 177, 175, 169), (169, 175, 174, 168), (181, 178, 179, 180), (183, 185, 184, 182), (179, 187, 189, 185), (186, 188, 189, 187), (184, 188, 186, 178), (184, 190, 192, 188), (178, 186, 187, 179), (191, 193, 192, 190), (189, 193, 191, 185), (185, 191, 190, 184), (192, 196, 194, 188), (192, 197, 199, 196), (188, 194, 195, 189), (198, 200, 199, 197), (193, 198, 197, 192), (204, 206, 207, 205), (148, 157, 156, 149), (149, 156, 155, 153), (152, 154, 157, 148), (152, 158, 160, 154), (155, 161, 159, 153), (153, 159, 158, 152), (172, 181, 180, 173), (173, 180, 179, 177), (176, 178, 181, 172), (176, 182, 184, 178), (179, 185, 183, 177), (177, 183, 182, 176), (189, 195, 202, 193), (194, 196, 202, 195), (202, 200, 198, 193), (202, 205, 207, 200), (199, 206, 204, 196), (208, 201, 206, 199), (196, 204, 205, 202), (209, 210, 201, 208), (200, 209, 208, 199), (201, 215, 203, 206), (207, 214, 213, 210), (206, 203, 214, 207), (214, 203, 215, 213), (210, 209, 200, 207), (127, 125, 217, 128), (123, 128, 217, 121), (239, 211, 212, 236), (252, 244, 246, 226), (210, 218, 219, 201), (240, 241, 234, 235), (222, 225, 224, 220), (117, 224, 225, 119), (231, 235, 234, 232), (108, 221, 220, 105), (242, 239, 236, 245), (240, 235, 231, 244), (115, 113, 114, 121), (110, 115, 121, 108), (221, 120, 222, 220), (108, 109, 227, 221), (114, 222, 120, 121), (217, 216, 227, 109), (120, 216, 217, 121), (221, 227, 216, 120), (121, 217, 109, 108), (213, 245, 236, 251), (253, 237, 238, 252), (226, 246, 247, 223), (213, 251, 218, 210), (244, 231, 232, 243), (243, 232, 234, 241), (248, 239, 242, 215), (249, 253, 252, 250), (223, 253, 249, 233), (201, 219, 248, 215), (223, 247, 243, 253), (237, 241, 240, 238), (252, 238, 240, 244), (236, 233, 228, 251), (211, 226, 223, 212), (230, 250, 252, 226), (251, 248, 219, 218), (233, 249, 250, 230), (246, 244, 243, 247), (215, 242, 245, 213), (228, 233, 230, 229), (248, 229, 230, 239), (251, 228, 229, 248), (236, 212, 223, 233), (230, 226, 211, 239), (13, 9, 2, 255, 5), (10, 257, 2, 9), (0, 2, 257, 259), (2, 0, 260, 255), (254, 255, 260, 258), (11, 3, 0, 6), (12, 4, 3, 11), (12, 1, 258, 4), (8, 6, 0, 259), (3, 4, 258, 260), (14, 7, 254, 256), (14, 13, 5, 7), (7, 5, 255, 254), (254, 112, 18, 17, 111, 7), (254, 7, 15, 16), (16, 21, 112, 254)])
me_cube_016.use_remesh_preserve_volume = False
me_cube_016.use_remesh_preserve_attributes = False
me_cube_016.use_mirror_vertex_groups = False
me_cube_016.update()
me_cube_018 = bpy.data.meshes.new('Cube.018')
me_cube_018.from_pydata([(1.5, -1.5, 0.1), (1.5, -0.5, 0.1), (0.5, -1.5, 0.1), (0.5, -0.5, 0.1), (1.5, -1.5, 3.1), (1.5, -0.5, 3.1), (0.5, -1.5, 3.1), (0.5, -0.5, 3.1), (2.75, -2.75, 3.1), (2.75, 0.75, 3.1), (-0.75, -2.75, 3.1), (-0.75, 0.75, 3.1), (2.75, -2.75, 4.1), (2.75, 0.75, 4.1), (-0.75, -2.75, 4.1), (-0.75, 0.75, 4.1), (3.45, -3.45, 4.1), (3.45, 1.45, 4.1), (-1.45, -3.45, 4.1), (-1.45, 1.45, 4.1), (3.45, -3.45, 7.1), (3.45, 1.45, 7.1), (-1.45, -3.45, 7.1), (-1.45, 1.45, 7.1), (2.75, -2.75, 7.1), (2.75, 0.75, 7.1), (-0.75, -2.75, 7.1), (-0.75, 0.75, 7.1), (2.75, -2.75, 8.0), (2.75, 0.75, 8.0), (-0.75, -2.75, 8.0), (-0.75, 0.75, 8.0)], [], [(1, 3, 7, 5), (2, 0, 4, 6), (2, 6, 7, 3), (0, 1, 5, 4), (5, 7, 11, 9), (6, 4, 8, 10), (6, 10, 11, 7), (4, 5, 9, 8), (9, 11, 15, 13), (10, 8, 12, 14), (10, 14, 15, 11), (8, 9, 13, 12), (13, 15, 19, 17), (14, 12, 16, 18), (14, 18, 19, 15), (12, 13, 17, 16), (17, 19, 23, 21), (18, 16, 20, 22), (18, 22, 23, 19), (16, 17, 21, 20), (21, 23, 27, 25), (22, 20, 24, 26), (22, 26, 27, 23), (20, 21, 25, 24), (25, 27, 31, 29), (26, 24, 28, 30), (26, 30, 31, 27), (24, 25, 29, 28), (28, 29, 31, 30)])
me_cube_018.use_remesh_preserve_volume = False
me_cube_018.use_remesh_preserve_attributes = False
me_cube_018.use_mirror_vertex_groups = False
me_cube_018.update()
me_cube_001 = bpy.data.meshes.new('Cube.001')
me_cube_001.from_pydata([(0.6447, -0.462, 0.1), (0.6447, -0.362, 0.1), (0.5447, -0.462, 0.1), (0.5447, -0.362, 0.1), (0.6605, -0.412, 0.1), (0.5289, -0.412, 0.1), (0.5947, -0.4777, 0.1), (0.5947, -0.3462, 0.1), (0.6347, -0.452, 0.139), (0.6347, -0.372, 0.139), (0.5547, -0.452, 0.139), (0.5547, -0.372, 0.139), (0.6473, -0.412, 0.139), (0.5421, -0.412, 0.139), (0.5947, -0.4646, 0.139), (0.5947, -0.3593, 0.139), (0.5947, -0.412, 0.1666), (0.45, -1.05, 0.1), (0.45, -0.95, 0.1), (0.35, -1.05, 0.1), (0.35, -0.95, 0.1), (0.4658, -1.0, 0.1), (0.3342, -1.0, 0.1), (0.4, -1.066, 0.1), (0.4, -0.9342, 0.1), (0.44, -1.04, 0.139), (0.44, -0.96, 0.139), (0.36, -1.04, 0.139), (0.36, -0.96, 0.139), (0.4526, -1.0, 0.139), (0.3474, -1.0, 0.139), (0.4, -1.053, 0.139), (0.4, -0.9474, 0.139), (0.4, -1.0, 0.1666), (1.35, -0.45, 0.1), (1.35, -0.35, 0.1), (1.25, -0.45, 0.1), (1.25, -0.35, 0.1), (1.366, -0.4, 0.1), (1.234, -0.4, 0.1), (1.3, -0.4658, 0.1), (1.3, -0.3342, 0.1), (1.34, -0.44, 0.139), (1.34, -0.36, 0.139), (1.26, -0.44, 0.139), (1.26, -0.36, 0.139), (1.353, -0.4, 0.139), (1.247, -0.4, 0.139), (1.3, -0.4526, 0.139), (1.3, -0.3474, 0.139), (1.3, -0.4, 0.1666), (0.95, -1.65, 0.1), (0.95, -1.55, 0.1), (0.85, -1.65, 0.1), (0.85, -1.55, 0.1), (0.9658, -1.6, 0.1), (0.8342, -1.6, 0.1), (0.9, -1.666, 0.1), (0.9, -1.534, 0.1), (0.94, -1.64, 0.139), (0.94, -1.56, 0.139), (0.86, -1.64, 0.139), (0.86, -1.56, 0.139), (0.9526, -1.6, 0.139), (0.8474, -1.6, 0.139), (0.9, -1.653, 0.139), (0.9, -1.547, 0.139), (0.9, -1.6, 0.1666), (1.35, -1.35, 0.1), (1.35, -1.25, 0.1), (1.25, -1.35, 0.1), (1.25, -1.25, 0.1), (1.366, -1.3, 0.1), (1.234, -1.3, 0.1), (1.3, -1.366, 0.1), (1.3, -1.234, 0.1), (1.34, -1.34, 0.139), (1.34, -1.26, 0.139), (1.26, -1.34, 0.139), (1.26, -1.26, 0.139), (1.353, -1.3, 0.139), (1.247, -1.3, 0.139), (1.3, -1.353, 0.139), (1.3, -1.247, 0.139), (1.3, -1.3, 0.1666)], [], [(4, 1, 9, 12), (3, 5, 13, 11), (6, 0, 8, 14), (7, 3, 11, 15), (16, 15, 11, 13), (14, 16, 13, 10), (8, 12, 16, 14), (12, 9, 15, 16), (1, 7, 15, 9), (2, 6, 14, 10), (5, 2, 10, 13), (0, 4, 12, 8), (21, 18, 26, 29), (20, 22, 30, 28), (23, 17, 25, 31), (24, 20, 28, 32), (33, 32, 28, 30), (31, 33, 30, 27), (25, 29, 33, 31), (29, 26, 32, 33), (18, 24, 32, 26), (19, 23, 31, 27), (22, 19, 27, 30), (17, 21, 29, 25), (38, 35, 43, 46), (37, 39, 47, 45), (40, 34, 42, 48), (41, 37, 45, 49), (50, 49, 45, 47), (48, 50, 47, 44), (42, 46, 50, 48), (46, 43, 49, 50), (35, 41, 49, 43), (36, 40, 48, 44), (39, 36, 44, 47), (34, 38, 46, 42), (55, 52, 60, 63), (54, 56, 64, 62), (57, 51, 59, 65), (58, 54, 62, 66), (67, 66, 62, 64), (65, 67, 64, 61), (59, 63, 67, 65), (63, 60, 66, 67), (52, 58, 66, 60), (53, 57, 65, 61), (56, 53, 61, 64), (51, 55, 63, 59), (72, 69, 77, 80), (71, 73, 81, 79), (74, 68, 76, 82), (75, 71, 79, 83), (84, 83, 79, 81), (82, 84, 81, 78), (76, 80, 84, 82), (80, 77, 83, 84), (69, 75, 83, 77), (70, 74, 82, 78), (73, 70, 78, 81), (68, 72, 80, 76)])
me_cube_001.use_remesh_preserve_volume = False
me_cube_001.use_remesh_preserve_attributes = False
me_cube_001.use_mirror_vertex_groups = False
me_cube_001.update()

# ---- objects
ob_ramp_corner_lend = bpy.data.objects.new('RAMP_CORNER_LEND', me_cube_217)
ob_ramp_corner_rend = bpy.data.objects.new('RAMP_CORNER_REND', me_cube_216)
ob_ramp_2_rend = bpy.data.objects.new('RAMP_2_REND', me_cube_215)
ob_ramp_2_lend = bpy.data.objects.new('RAMP_2_LEND', me_cube_214)
ob_ramp_2_lwall = bpy.data.objects.new('RAMP_2_LWALL', me_cube_213)
ob_ramp_2_rwall = bpy.data.objects.new('RAMP_2_RWALL', me_cube_212)
ob_ramp_2_rramp = bpy.data.objects.new('RAMP_2_RRAMP', me_cube_211)
ob_ramp_2_lramp = bpy.data.objects.new('RAMP_2_LRAMP', me_cube_210)
ob_ramp_corner_rramp = bpy.data.objects.new('RAMP_CORNER_RRAMP', me_cube_209)
ob_ramp_corner_lramp = bpy.data.objects.new('RAMP_CORNER_LRAMP', me_cube_208)
ob_ramp_1_lwall = bpy.data.objects.new('RAMP_1_LWALL', me_cube_207)
ob_ramp_1_rwall = bpy.data.objects.new('RAMP_1_RWALL', me_cube_206)
ob_ramp_1_fwall = bpy.data.objects.new('RAMP_1_FWALL', me_cube_205)
ob_ramp_1_rend = bpy.data.objects.new('RAMP_1_REND', me_cube_204)
ob_ramp_1_lend = bpy.data.objects.new('RAMP_1_LEND', me_cube_203)
ob_ramp_1_rramp = bpy.data.objects.new('RAMP_1_RRAMP', me_cube_201)
ob_ramp_1_lramp = bpy.data.objects.new('RAMP_1_LRAMP', me_cube_200)
ob_brook_bed = bpy.data.objects.new('BROOK_BED', me_cube_199)
ob_floor = bpy.data.objects.new('FLOOR', me_cube_198)
ob_ramp = bpy.data.objects.new('RAMP', me_cube_197)
ob_fortification = bpy.data.objects.new('FORTIFICATION', me_cube_196)
ob_wall = bpy.data.objects.new('WALL', me_cube_002)
ob_brook_south_fb = bpy.data.objects.new('BROOK_South_FB', me_cube_195)
ob_brook_east_bf = bpy.data.objects.new('BROOK_East_BF', me_cube_194)
ob_brook_north_fb = bpy.data.objects.new('BROOK_North_FB', me_cube_193)
ob_brook_south_bf = bpy.data.objects.new('BROOK_South_BF', me_cube_192)
ob_brook_east_fb = bpy.data.objects.new('BROOK_East_FB', me_cube_190)
ob_brook_north_bf = bpy.data.objects.new('BROOK_North_BF', me_cube_189)
ob_brook_west_bf = bpy.data.objects.new('BROOK_West_BF', me_cube_185)
ob_brook_west_fb = bpy.data.objects.new('BROOK_West_FB', me_cube_165)
ob_brook_south_f = bpy.data.objects.new('BROOK_South_F', me_cube_164)
ob_brook_east_f = bpy.data.objects.new('BROOK_East_F', me_cube_163)
ob_brook_north_f = bpy.data.objects.new('BROOK_North_F', me_cube_162)
ob_brook_west_ff = bpy.data.objects.new('BROOK_West_FF', me_cube_161)
ob_brook_south_ff = bpy.data.objects.new('BROOK_South_FF', me_cube_160)
ob_brook_east_ff = bpy.data.objects.new('BROOK_East_FF', me_cube_159)
ob_brook_north_ff = bpy.data.objects.new('BROOK_North_FF', me_cube_158)
ob_brook_west_f = bpy.data.objects.new('BROOK_West_F', me_cube_152)
ob_brook_south_bb = bpy.data.objects.new('BROOK_South_BB', me_cube_120)
ob_brook_east_bb = bpy.data.objects.new('BROOK_East_BB', me_cube_119)
ob_brook_west_bb = bpy.data.objects.new('BROOK_West_BB', me_cube_118)
ob_brook_north_bb = bpy.data.objects.new('BROOK_North_BB', me_cube_117)
ob_brook_west_b = bpy.data.objects.new('BROOK_West_B', me_cube_106)
ob_brook_south_b = bpy.data.objects.new('BROOK_South_B', me_cube_105)
ob_brook_east_b = bpy.data.objects.new('BROOK_East_B', me_cube_104)
ob_brook_north_b = bpy.data.objects.new('BROOK_North_B', me_cube_103)
ob_brook_center = bpy.data.objects.new('BROOK_CENTER', me_cube_102)
ob_ramp_corner_rwall = bpy.data.objects.new('RAMP_CORNER_RWALL', me_cube_074)
ob_ramp_corner_lwall = bpy.data.objects.new('RAMP_CORNER_LWALL', me_cube_072)
ob_ramp_4 = bpy.data.objects.new('RAMP_4', me_cube_068)
ob_ramp_2 = bpy.data.objects.new('RAMP_2', me_cube_066)
ob_ramp_corner = bpy.data.objects.new('RAMP_CORNER', me_cube_065)
ob_ramp_1 = bpy.data.objects.new('RAMP_1', me_cube_062)
ob_endless_pit = bpy.data.objects.new('ENDLESS_PIT', me_cube_057)
ob_brook_top = bpy.data.objects.new('BROOK_TOP', me_cube_051)
ob_ramp_top = bpy.data.objects.new('RAMP_TOP', me_cube_046)
ob_empty = bpy.data.objects.new('EMPTY', me_cube_044)
ob_ceiling_none = bpy.data.objects.new('CEILING_NONE', me_plane_025)
ob_ceiling_flflwa = bpy.data.objects.new('CEILING_FLFLWA', me_cube_063)
ob_ceiling_waflwa = bpy.data.objects.new('CEILING_WAFLWA', me_cube_061)
ob_ceiling_ememfl = bpy.data.objects.new('CEILING_EMEMFL', me_cube_060)
ob_ceiling_ememwa = bpy.data.objects.new('CEILING_EMEMWA', me_cube_059)
ob_ceiling_waemem = bpy.data.objects.new('CEILING_WAEMEM', me_cube_058)
ob_ceiling_waflfl = bpy.data.objects.new('CEILING_WAFLFL', me_cube_056)
ob_ceiling_ememem = bpy.data.objects.new('CEILING_EMEMEM', me_cube_055)
ob_ceiling_wawawa = bpy.data.objects.new('CEILING_WAWAWA', me_cube_054)
ob_ceiling_flwafl = bpy.data.objects.new('CEILING_FLWAFL', me_cube_053)
ob_ceiling_emflem = bpy.data.objects.new('CEILING_EMFLEM', me_cube_052)
ob_ceiling_emflwa = bpy.data.objects.new('CEILING_EMFLWA', me_cube_050)
ob_ceiling_emwawa = bpy.data.objects.new('CEILING_EMWAWA', me_cube_049)
ob_ceiling_emwafl = bpy.data.objects.new('CEILING_EMWAFL', me_cube_048)
ob_ceiling_emwaem = bpy.data.objects.new('CEILING_EMWAEM', me_cube_047)
ob_ceiling_flemwa = bpy.data.objects.new('CEILING_FLEMWA', me_cube_045)
ob_ceiling_flwaem = bpy.data.objects.new('CEILING_FLWAEM', me_cube_043)
ob_ceiling_flwawa = bpy.data.objects.new('CEILING_FLWAWA', me_cube_042)
ob_ceiling_waemfl = bpy.data.objects.new('CEILING_WAEMFL', me_cube_034)
ob_ceiling_waemwa = bpy.data.objects.new('CEILING_WAEMWA', me_cube_033)
ob_ceiling_waflem = bpy.data.objects.new('CEILING_WAFLEM', me_cube_030)
ob_ceiling_wawaem = bpy.data.objects.new('CEILING_WAWAEM', me_cube_029)
ob_ceiling_wawafl = bpy.data.objects.new('CEILING_WAWAFL', me_cube_003)
ob_ceiling_emflfl = bpy.data.objects.new('CEILING_EMFLFL', me_plane_021)
ob_ceiling_flemem = bpy.data.objects.new('CEILING_FLEMEM', me_plane_020)
ob_ceiling_flflem = bpy.data.objects.new('CEILING_FLFLEM', me_plane_019)
ob_ceiling_flemfl = bpy.data.objects.new('CEILING_FLEMFL', me_plane_018)
ob_ceiling_flflfl = bpy.data.objects.new('CEILING_FLFLFL', me_plane_003)
ob_ceiling_center = bpy.data.objects.new('CEILING_CENTER', me_plane_002)
ob_floor_ememfl = bpy.data.objects.new('FLOOR_EMEMFL', me_plane_011)
ob_floor_ememem = bpy.data.objects.new('FLOOR_EMEMEM', me_plane_010)
ob_floor_emflem = bpy.data.objects.new('FLOOR_EMFLEM', me_plane_009)
ob_floor_emflfl = bpy.data.objects.new('FLOOR_EMFLFL', me_plane_008)
ob_floor_flemem = bpy.data.objects.new('FLOOR_FLEMEM', me_plane_007)
ob_floor_flemfl = bpy.data.objects.new('FLOOR_FLEMFL', me_plane_006)
ob_floor_flflem = bpy.data.objects.new('FLOOR_FLFLEM', me_plane_005)
ob_wall_wawafl = bpy.data.objects.new('WALL_WAWAFL', me_cube_041)
ob_wall_wawaem = bpy.data.objects.new('WALL_WAWAEM', me_cube_040)
ob_wall_waflem = bpy.data.objects.new('WALL_WAFLEM', me_cube_039)
ob_wall_waemwa = bpy.data.objects.new('WALL_WAEMWA', me_cube_038)
ob_wall_waemfl = bpy.data.objects.new('WALL_WAEMFL', me_cube_037)
ob_wall_flwawa = bpy.data.objects.new('WALL_FLWAWA', me_cube_036)
ob_wall_flwaem = bpy.data.objects.new('WALL_FLWAEM', me_cube_035)
ob_wall_flflem = bpy.data.objects.new('WALL_FLFLEM', me_cube_032)
ob_wall_flemwa = bpy.data.objects.new('WALL_FLEMWA', me_cube_031)
ob_wall_flemfl = bpy.data.objects.new('WALL_FLEMFL', me_cube_028)
ob_wall_emwaem = bpy.data.objects.new('WALL_EMWAEM', me_cube_027)
ob_wall_emwafl = bpy.data.objects.new('WALL_EMWAFL', me_cube_026)
ob_wall_emwawa = bpy.data.objects.new('WALL_EMWAWA', me_cube_025)
ob_wall_emflwa = bpy.data.objects.new('WALL_EMFLWA', me_cube_024)
ob_wall_emflfl = bpy.data.objects.new('WALL_EMFLFL', me_cube_023)
ob_wall_emflem = bpy.data.objects.new('WALL_EMFLEM', me_cube_022)
ob_wall_flwafl = bpy.data.objects.new('WALL_FLWAFL', me_cube_021)
ob_wall_wawawa = bpy.data.objects.new('WALL_WAWAWA', me_cube_020)
ob_wall_ememem = bpy.data.objects.new('WALL_EMEMEM', me_cube_019)
ob_wall_waflfl = bpy.data.objects.new('WALL_WAFLFL', me_cube_017)
ob_wall_flemem = bpy.data.objects.new('WALL_FLEMEM', me_cube_015)
ob_wall_waemem = bpy.data.objects.new('WALL_WAEMEM', me_cube_013)
ob_wall_ememwa = bpy.data.objects.new('WALL_EMEMWA', me_cube_011)
ob_wall_ememfl = bpy.data.objects.new('WALL_EMEMFL', me_cube_009)
ob_wall_waflwa = bpy.data.objects.new('WALL_WAFLWA', me_cube_007)
ob_wall_flflfl = bpy.data.objects.new('WALL_FLFLFL', me_cube_005)
ob_wall_flflwa = bpy.data.objects.new('WALL_FLFLWA', me_cube_004)
ob_floor_flflfl = bpy.data.objects.new('FLOOR_FLFLFL', me_plane_001)
ob_floor_center = bpy.data.objects.new('FLOOR_CENTER', me_plane)
ob_boulder = bpy.data.objects.new('BOULDER', me_cube_000)
ob_ramp_0 = bpy.data.objects.new('RAMP_0', me_cube_006)
ob_sapling = bpy.data.objects.new('SAPLING', me_cube_008)
ob_shrub = bpy.data.objects.new('SHRUB', me_cube_010)
ob_stair_down = bpy.data.objects.new('STAIR_DOWN', me_cube_012)
ob_stair_up = bpy.data.objects.new('STAIR_UP', me_cube_014)
ob_stair_updown = bpy.data.objects.new('STAIR_UPDOWN', me_cube_016)
ob_tree = bpy.data.objects.new('TREE', me_cube_018)
ob_pebbles = bpy.data.objects.new('PEBBLES', me_cube_001)

# ---- transforms, parenting, visibility, modifiers, constraints
ob_ramp_corner_lend.location = (22.0, -5.0, 0.0)
ob_ramp_corner_lend.lineart.crease_threshold = 0.0
ob_ramp_corner_rend.location = (22.0, -5.0, 0.0)
ob_ramp_corner_rend.lineart.crease_threshold = 0.0
ob_ramp_2_rend.location = (25.0, -5.0, 0.0)
ob_ramp_2_rend.lineart.crease_threshold = 0.0
ob_ramp_2_lend.location = (25.0, -5.0, 0.0)
ob_ramp_2_lend.lineart.crease_threshold = 0.0
ob_ramp_2_lwall.location = (25.0, -1.0, 0.0)
ob_ramp_2_lwall.lineart.crease_threshold = 0.0
ob_ramp_2_rwall.location = (25.0, -1.0, 0.0)
ob_ramp_2_rwall.lineart.crease_threshold = 0.0
ob_ramp_2_rramp.location = (25.0, 7.0, 0.0)
ob_ramp_2_rramp.lineart.crease_threshold = 0.0
ob_ramp_2_lramp.location = (24.0, 7.0, 0.0)
ob_ramp_2_lramp.lineart.crease_threshold = 0.0
ob_ramp_corner_rramp.location = (23.0, 7.0, 0.0)
ob_ramp_corner_rramp.lineart.crease_threshold = 0.0
ob_ramp_corner_lramp.location = (22.0, 7.0, 0.0)
ob_ramp_corner_lramp.lineart.crease_threshold = 0.0
ob_ramp_1_lwall.location = (19.0, -6.0, 0.0)
ob_ramp_1_lwall.lineart.crease_threshold = 0.0
ob_ramp_1_rwall.location = (19.0, -6.0, 0.0)
ob_ramp_1_rwall.lineart.crease_threshold = 0.0
ob_ramp_1_fwall.location = (19.0, -3.0, 0.0)
ob_ramp_1_fwall.lineart.crease_threshold = 0.0
ob_ramp_1_rend.location = (19.0, 1.0, 0.0)
ob_ramp_1_rend.lineart.crease_threshold = 0.0
ob_ramp_1_lend.location = (19.0, 1.0, 0.0)
ob_ramp_1_lend.lineart.crease_threshold = 0.0
ob_ramp_1_rramp.location = (19.0, -2.0, 0.0)
ob_ramp_1_rramp.lineart.crease_threshold = 0.0
ob_ramp_1_lramp.location = (19.0, -2.0, 0.0)
ob_ramp_1_lramp.lineart.crease_threshold = 0.0
ob_brook_bed.location = (-2.0, 5.0, 0.0)
ob_brook_bed.lineart.crease_threshold = 0.0
ob_floor.location = (-2.0, 4.0, 0.0)
ob_floor.lineart.crease_threshold = 0.0
ob_ramp.location = (-2.0, 3.0, 0.0)
ob_ramp.lineart.crease_threshold = 0.0
ob_fortification.location = (-2.0, -3.0, 0.0)
ob_fortification.lineart.crease_threshold = 0.0
ob_wall.location = (-2.0, -2.0, 0.0)
ob_wall.lineart.crease_threshold = 0.0
ob_brook_south_fb.location = (-7.0, -15.0, -3.0)
ob_brook_south_fb.lineart.crease_threshold = 0.0
ob_brook_east_bf.location = (-7.0, -12.0, -3.0)
ob_brook_east_bf.lineart.crease_threshold = 0.0
ob_brook_north_fb.location = (-7.0, -15.0, -3.0)
ob_brook_north_fb.lineart.crease_threshold = 0.0
ob_brook_south_bf.location = (-7.0, -12.0, -3.0)
ob_brook_south_bf.lineart.crease_threshold = 0.0
ob_brook_east_fb.location = (-7.0, -15.0, -3.0)
ob_brook_east_fb.lineart.crease_threshold = 0.0
ob_brook_north_bf.location = (-7.0, -12.0, -3.0)
ob_brook_north_bf.lineart.crease_threshold = 0.0
ob_brook_west_bf.location = (-7.0, -12.0, -3.0)
ob_brook_west_bf.lineart.crease_threshold = 0.0
ob_brook_west_fb.location = (-7.0, -15.0, -3.0)
ob_brook_west_fb.lineart.crease_threshold = 0.0
ob_brook_south_f.location = (-4.0, -9.0, -3.0)
ob_brook_south_f.lineart.crease_threshold = 0.0
ob_brook_east_f.location = (-4.0, -9.0, -3.0)
ob_brook_east_f.lineart.crease_threshold = 0.0
ob_brook_north_f.location = (-4.0, -9.0, -3.0)
ob_brook_north_f.lineart.crease_threshold = 0.0
ob_brook_west_ff.location = (-7.0, -9.0, -3.0)
ob_brook_west_ff.lineart.crease_threshold = 0.0
ob_brook_south_ff.location = (-7.0, -9.0, -3.0)
ob_brook_south_ff.lineart.crease_threshold = 0.0
ob_brook_east_ff.location = (-7.0, -9.0, -3.0)
ob_brook_east_ff.lineart.crease_threshold = 0.0
ob_brook_north_ff.location = (-7.0, -9.0, -3.0)
ob_brook_north_ff.lineart.crease_threshold = 0.0
ob_brook_west_f.location = (-4.0, -9.0, -3.0)
ob_brook_west_f.lineart.crease_threshold = 0.0
ob_brook_south_bb.location = (-7.0, -6.0, -3.0)
ob_brook_south_bb.lineart.crease_threshold = 0.0
ob_brook_east_bb.location = (-7.0, -6.0, -3.0)
ob_brook_east_bb.lineart.crease_threshold = 0.0
ob_brook_west_bb.location = (-7.0, -6.0, -3.0)
ob_brook_west_bb.lineart.crease_threshold = 0.0
ob_brook_north_bb.location = (-7.0, -6.0, -3.0)
ob_brook_north_bb.lineart.crease_threshold = 0.0
ob_brook_west_b.location = (-4.0, -6.0, -3.0)
ob_brook_west_b.lineart.crease_threshold = 0.0
ob_brook_south_b.location = (-4.0, -6.0, -3.0)
ob_brook_south_b.lineart.crease_threshold = 0.0
ob_brook_east_b.location = (-4.0, -6.0, -3.0)
ob_brook_east_b.lineart.crease_threshold = 0.0
ob_brook_north_b.location = (-4.0, -6.0, -3.0)
ob_brook_north_b.lineart.crease_threshold = 0.0
ob_brook_center.location = (-4.0, -12.0, -3.0)
ob_brook_center.lineart.crease_threshold = 0.0
ob_ramp_corner_rwall.location = (22.0, -1.0, 0.0)
ob_ramp_corner_rwall.lineart.crease_threshold = 0.0
ob_ramp_corner_lwall.location = (22.0, -1.0, 0.0)
ob_ramp_corner_lwall.lineart.crease_threshold = 0.0
ob_ramp_4.location = (16.0, 7.0, 0.0)
ob_ramp_4.lineart.crease_threshold = 0.0
ob_ramp_2.location = (25.0, 4.0, 0.0)
ob_ramp_2.lineart.crease_threshold = 0.0
ob_ramp_corner.location = (22.0, 4.0, 0.0)
ob_ramp_corner.lineart.crease_threshold = 0.0
ob_ramp_1.location = (19.0, 4.0, 0.0)
ob_ramp_1.lineart.crease_threshold = 0.0
ob_endless_pit.location = (-2.0, -1.0, 0.0)
ob_endless_pit.lineart.crease_threshold = 0.0
ob_brook_top.location = (-2.0, 0.0, 0.0)
ob_brook_top.lineart.crease_threshold = 0.0
ob_ramp_top.location = (-2.0, 1.0, 0.0)
ob_ramp_top.lineart.crease_threshold = 0.0
ob_empty.location = (-2.0, 2.0, 0.0)
ob_empty.lineart.crease_threshold = 0.0
ob_ceiling_none.location = (13.0, 1.0, 0.0)
ob_ceiling_none.lineart.crease_threshold = 0.0
ob_ceiling_flflwa.location = (12.0, -8.0, 0.0)
ob_ceiling_flflwa.lineart.crease_threshold = 0.0
ob_ceiling_waflwa.location = (13.0, -8.0, 0.0)
ob_ceiling_waflwa.lineart.crease_threshold = 0.0
ob_ceiling_ememfl.location = (11.0, -4.0, 0.0)
ob_ceiling_ememfl.lineart.crease_threshold = 0.0
ob_ceiling_ememwa.location = (11.0, -5.0, 0.0)
ob_ceiling_ememwa.lineart.crease_threshold = 0.0
ob_ceiling_waemem.location = (13.0, -3.0, 0.0)
ob_ceiling_waemem.lineart.crease_threshold = 0.0
ob_ceiling_waflfl.location = (13.0, -7.0, 0.0)
ob_ceiling_waflfl.lineart.crease_threshold = 0.0
ob_ceiling_ememem.location = (11.0, -3.0, 0.0)
ob_ceiling_ememem.lineart.crease_threshold = 0.0
ob_ceiling_wawawa.location = (13.0, -11.0, 0.0)
ob_ceiling_wawawa.lineart.crease_threshold = 0.0
ob_ceiling_flwafl.location = (12.0, -10.0, 0.0)
ob_ceiling_flwafl.lineart.crease_threshold = 0.0
ob_ceiling_emflem.location = (11.0, -6.0, 0.0)
ob_ceiling_emflem.lineart.crease_threshold = 0.0
ob_ceiling_emflwa.location = (11.0, -8.0, 0.0)
ob_ceiling_emflwa.lineart.crease_threshold = 0.0
ob_ceiling_emwawa.location = (11.0, -11.0, 0.0)
ob_ceiling_emwawa.lineart.crease_threshold = 0.0
ob_ceiling_emwafl.location = (11.0, -10.0, 0.0)
ob_ceiling_emwafl.lineart.crease_threshold = 0.0
ob_ceiling_emwaem.location = (11.0, -9.0, 0.0)
ob_ceiling_emwaem.lineart.crease_threshold = 0.0
ob_ceiling_flemwa.location = (12.0, -5.0, 0.0)
ob_ceiling_flemwa.lineart.crease_threshold = 0.0
ob_ceiling_flwaem.location = (12.0, -9.0, 0.0)
ob_ceiling_flwaem.lineart.crease_threshold = 0.0
ob_ceiling_flwawa.location = (12.0, -11.0, 0.0)
ob_ceiling_flwawa.lineart.crease_threshold = 0.0
ob_ceiling_waemfl.location = (13.0, -4.0, 0.0)
ob_ceiling_waemfl.lineart.crease_threshold = 0.0
ob_ceiling_waemwa.location = (13.0, -5.0, 0.0)
ob_ceiling_waemwa.lineart.crease_threshold = 0.0
ob_ceiling_waflem.location = (13.0, -6.0, 0.0)
ob_ceiling_waflem.lineart.crease_threshold = 0.0
ob_ceiling_wawaem.location = (13.0, -9.0, 0.0)
ob_ceiling_wawaem.lineart.crease_threshold = 0.0
ob_ceiling_wawafl.location = (13.0, -10.0, 0.0)
ob_ceiling_wawafl.lineart.crease_threshold = 0.0
ob_ceiling_emflfl.location = (11.0, -7.0, 0.0)
ob_ceiling_emflfl.lineart.crease_threshold = 0.0
ob_ceiling_flemem.location = (12.0, -3.0, 0.0)
ob_ceiling_flemem.lineart.crease_threshold = 0.0
ob_ceiling_flflem.location = (12.0, -6.0, 0.0)
ob_ceiling_flflem.lineart.crease_threshold = 0.0
ob_ceiling_flemfl.location = (12.0, -4.0, 0.0)
ob_ceiling_flemfl.lineart.crease_threshold = 0.0
ob_ceiling_flflfl.location = (12.0, -7.0, 0.0)
ob_ceiling_flflfl.lineart.crease_threshold = 0.0
ob_ceiling_center.location = (11.0, 1.0, 0.0)
ob_ceiling_center.lineart.crease_threshold = 0.0
ob_floor_ememfl.location = (9.0, 0.0, 0.0)
ob_floor_ememfl.lineart.crease_threshold = 0.0
ob_floor_ememem.location = (9.0, -1.0, 0.0)
ob_floor_ememem.lineart.crease_threshold = 0.0
ob_floor_emflem.location = (9.0, 1.0, 0.0)
ob_floor_emflem.lineart.crease_threshold = 0.0
ob_floor_emflfl.location = (9.0, 2.0, 0.0)
ob_floor_emflfl.lineart.crease_threshold = 0.0
ob_floor_flemem.location = (8.0, -1.0, 0.0)
ob_floor_flemem.lineart.crease_threshold = 0.0
ob_floor_flemfl.location = (8.0, 0.0, 0.0)
ob_floor_flemfl.lineart.crease_threshold = 0.0
ob_floor_flflem.location = (8.0, 1.0, 0.0)
ob_floor_flflem.lineart.crease_threshold = 0.0
ob_wall_wawafl.location = (9.0, -10.0, 0.0)
ob_wall_wawafl.lineart.crease_threshold = 0.0
ob_wall_wawaem.location = (9.0, -9.0, 0.0)
ob_wall_wawaem.lineart.crease_threshold = 0.0
ob_wall_waflem.location = (9.0, -6.0, 0.0)
ob_wall_waflem.lineart.crease_threshold = 0.0
ob_wall_waemwa.location = (9.0, -5.0, 0.0)
ob_wall_waemwa.lineart.crease_threshold = 0.0
ob_wall_waemfl.location = (9.0, -4.0, 0.0)
ob_wall_waemfl.lineart.crease_threshold = 0.0
ob_wall_flwawa.location = (8.0, -11.0, 0.0)
ob_wall_flwawa.lineart.crease_threshold = 0.0
ob_wall_flwaem.location = (8.0, -9.0, 0.0)
ob_wall_flwaem.lineart.crease_threshold = 0.0
ob_wall_flflem.location = (8.0, -6.0, 0.0)
ob_wall_flflem.lineart.crease_threshold = 0.0
ob_wall_flemwa.location = (8.0, -5.0, 0.0)
ob_wall_flemwa.lineart.crease_threshold = 0.0
ob_wall_flemfl.location = (8.0, -4.0, 0.0)
ob_wall_flemfl.lineart.crease_threshold = 0.0
ob_wall_emwaem.location = (7.0, -9.0, 0.0)
ob_wall_emwaem.lineart.crease_threshold = 0.0
ob_wall_emwafl.location = (7.0, -10.0, 0.0)
ob_wall_emwafl.lineart.crease_threshold = 0.0
ob_wall_emwawa.location = (7.0, -11.0, 0.0)
ob_wall_emwawa.lineart.crease_threshold = 0.0
ob_wall_emflwa.location = (7.0, -8.0, 0.0)
ob_wall_emflwa.lineart.crease_threshold = 0.0
ob_wall_emflfl.location = (7.0, -7.0, 0.0)
ob_wall_emflfl.lineart.crease_threshold = 0.0
ob_wall_emflem.location = (7.0, -6.0, 0.0)
ob_wall_emflem.lineart.crease_threshold = 0.0
ob_wall_flwafl.location = (8.0, -10.0, 0.0)
ob_wall_flwafl.lineart.crease_threshold = 0.0
ob_wall_wawawa.location = (9.0, -11.0, 0.0)
ob_wall_wawawa.lineart.crease_threshold = 0.0
ob_wall_ememem.location = (7.0, -3.0, 0.0)
ob_wall_ememem.lineart.crease_threshold = 0.0
ob_wall_waflfl.location = (9.0, -7.0, 0.0)
ob_wall_waflfl.lineart.crease_threshold = 0.0
ob_wall_flemem.location = (8.0, -3.0, 0.0)
ob_wall_flemem.lineart.crease_threshold = 0.0
ob_wall_waemem.location = (9.0, -3.0, 0.0)
ob_wall_waemem.lineart.crease_threshold = 0.0
ob_wall_ememwa.location = (7.0, -5.0, 0.0)
ob_wall_ememwa.lineart.crease_threshold = 0.0
ob_wall_ememfl.location = (7.0, -4.0, 0.0)
ob_wall_ememfl.lineart.crease_threshold = 0.0
ob_wall_waflwa.location = (9.0, -8.0, 0.0)
ob_wall_waflwa.lineart.crease_threshold = 0.0
ob_wall_flflfl.location = (8.0, -7.0, 0.0)
ob_wall_flflfl.lineart.crease_threshold = 0.0
ob_wall_flflwa.location = (8.0, -8.0, 0.0)
ob_wall_flflwa.lineart.crease_threshold = 0.0
ob_floor_flflfl.location = (8.0, 2.0, 0.0)
ob_floor_flflfl.lineart.crease_threshold = 0.0
ob_floor_center.location = (6.0, 2.0, 0.0)
ob_floor_center.lineart.crease_threshold = 0.0
ob_boulder.location = (1.0, 5.0, 0.0)
ob_boulder.lineart.crease_threshold = 0.0
ob_ramp_0.location = (16.0, 4.0, 0.0)
ob_ramp_0.lineart.crease_threshold = 0.0
ob_sapling.location = (1.0, -1.0, 0.0)
ob_sapling.lineart.crease_threshold = 0.0
ob_shrub.location = (1.0, -4.0, 0.0)
ob_shrub.lineart.crease_threshold = 0.0
ob_stair_down.location = (-5.0, 5.0, 0.0)
ob_stair_down.lineart.crease_threshold = 0.0
ob_stair_up.location = (-5.0, 2.0, 0.0)
ob_stair_up.lineart.crease_threshold = 0.0
ob_stair_updown.location = (-5.0, -1.0, 0.0)
ob_stair_updown.lineart.crease_threshold = 0.0
ob_tree.location = (1.0, 2.0, 0.0)
ob_tree.lineart.crease_threshold = 0.0
ob_pebbles.location = (4.0, 5.0, 0.0)
ob_pebbles.lineart.crease_threshold = 0.0

# ---- collection membership
col_collection_20.objects.link(ob_ramp_corner_lend)
col_collection_20.objects.link(ob_ramp_corner_rend)
col_collection_20.objects.link(ob_ramp_2_rend)
col_collection_20.objects.link(ob_ramp_2_lend)
col_collection_20.objects.link(ob_ramp_2_lwall)
col_collection_20.objects.link(ob_ramp_2_rwall)
col_collection_20.objects.link(ob_ramp_2_rramp)
col_collection_20.objects.link(ob_ramp_2_lramp)
col_collection_20.objects.link(ob_ramp_corner_rramp)
col_collection_20.objects.link(ob_ramp_corner_lramp)
col_collection_20.objects.link(ob_ramp_1_lwall)
col_collection_20.objects.link(ob_ramp_1_rwall)
col_collection_20.objects.link(ob_ramp_1_fwall)
col_collection_20.objects.link(ob_ramp_1_rend)
col_collection_20.objects.link(ob_ramp_1_lend)
col_collection_20.objects.link(ob_ramp_1_rramp)
col_collection_20.objects.link(ob_ramp_1_lramp)
col_collection_20.objects.link(ob_brook_bed)
col_collection_20.objects.link(ob_floor)
col_collection_20.objects.link(ob_ramp)
col_collection_20.objects.link(ob_fortification)
col_collection_20.objects.link(ob_wall)
col_collection_20.objects.link(ob_brook_south_fb)
col_collection_20.objects.link(ob_brook_east_bf)
col_collection_20.objects.link(ob_brook_north_fb)
col_collection_20.objects.link(ob_brook_south_bf)
col_collection_20.objects.link(ob_brook_east_fb)
col_collection_20.objects.link(ob_brook_north_bf)
col_collection_20.objects.link(ob_brook_west_bf)
col_collection_20.objects.link(ob_brook_west_fb)
col_collection_20.objects.link(ob_brook_south_f)
col_collection_20.objects.link(ob_brook_east_f)
col_collection_20.objects.link(ob_brook_north_f)
col_collection_20.objects.link(ob_brook_west_ff)
col_collection_20.objects.link(ob_brook_south_ff)
col_collection_20.objects.link(ob_brook_east_ff)
col_collection_20.objects.link(ob_brook_north_ff)
col_collection_20.objects.link(ob_brook_west_f)
col_collection_20.objects.link(ob_brook_south_bb)
col_collection_20.objects.link(ob_brook_east_bb)
col_collection_20.objects.link(ob_brook_west_bb)
col_collection_20.objects.link(ob_brook_north_bb)
col_collection_20.objects.link(ob_brook_west_b)
col_collection_20.objects.link(ob_brook_south_b)
col_collection_20.objects.link(ob_brook_east_b)
col_collection_20.objects.link(ob_brook_north_b)
col_collection_20.objects.link(ob_brook_center)
col_collection_20.objects.link(ob_ramp_corner_rwall)
col_collection_20.objects.link(ob_ramp_corner_lwall)
col_collection_20.objects.link(ob_ramp_4)
col_collection_20.objects.link(ob_ramp_2)
col_collection_20.objects.link(ob_ramp_corner)
col_collection_20.objects.link(ob_ramp_1)
col_collection_20.objects.link(ob_endless_pit)
col_collection_20.objects.link(ob_brook_top)
col_collection_20.objects.link(ob_ramp_top)
col_collection_20.objects.link(ob_empty)
col_collection_20.objects.link(ob_ceiling_none)
col_collection_20.objects.link(ob_ceiling_flflwa)
col_collection_20.objects.link(ob_ceiling_waflwa)
col_collection_20.objects.link(ob_ceiling_ememfl)
col_collection_20.objects.link(ob_ceiling_ememwa)
col_collection_20.objects.link(ob_ceiling_waemem)
col_collection_20.objects.link(ob_ceiling_waflfl)
col_collection_20.objects.link(ob_ceiling_ememem)
col_collection_20.objects.link(ob_ceiling_wawawa)
col_collection_20.objects.link(ob_ceiling_flwafl)
col_collection_20.objects.link(ob_ceiling_emflem)
col_collection_20.objects.link(ob_ceiling_emflwa)
col_collection_20.objects.link(ob_ceiling_emwawa)
col_collection_20.objects.link(ob_ceiling_emwafl)
col_collection_20.objects.link(ob_ceiling_emwaem)
col_collection_20.objects.link(ob_ceiling_flemwa)
col_collection_20.objects.link(ob_ceiling_flwaem)
col_collection_20.objects.link(ob_ceiling_flwawa)
col_collection_20.objects.link(ob_ceiling_waemfl)
col_collection_20.objects.link(ob_ceiling_waemwa)
col_collection_20.objects.link(ob_ceiling_waflem)
col_collection_20.objects.link(ob_ceiling_wawaem)
col_collection_20.objects.link(ob_ceiling_wawafl)
col_collection_20.objects.link(ob_ceiling_emflfl)
col_collection_20.objects.link(ob_ceiling_flemem)
col_collection_20.objects.link(ob_ceiling_flflem)
col_collection_20.objects.link(ob_ceiling_flemfl)
col_collection_20.objects.link(ob_ceiling_flflfl)
col_collection_20.objects.link(ob_ceiling_center)
col_collection_20.objects.link(ob_floor_ememfl)
col_collection_20.objects.link(ob_floor_ememem)
col_collection_20.objects.link(ob_floor_emflem)
col_collection_20.objects.link(ob_floor_emflfl)
col_collection_20.objects.link(ob_floor_flemem)
col_collection_20.objects.link(ob_floor_flemfl)
col_collection_20.objects.link(ob_floor_flflem)
col_collection_20.objects.link(ob_wall_wawafl)
col_collection_20.objects.link(ob_wall_wawaem)
col_collection_20.objects.link(ob_wall_waflem)
col_collection_20.objects.link(ob_wall_waemwa)
col_collection_20.objects.link(ob_wall_waemfl)
col_collection_20.objects.link(ob_wall_flwawa)
col_collection_20.objects.link(ob_wall_flwaem)
col_collection_20.objects.link(ob_wall_flflem)
col_collection_20.objects.link(ob_wall_flemwa)
col_collection_20.objects.link(ob_wall_flemfl)
col_collection_20.objects.link(ob_wall_emwaem)
col_collection_20.objects.link(ob_wall_emwafl)
col_collection_20.objects.link(ob_wall_emwawa)
col_collection_20.objects.link(ob_wall_emflwa)
col_collection_20.objects.link(ob_wall_emflfl)
col_collection_20.objects.link(ob_wall_emflem)
col_collection_20.objects.link(ob_wall_flwafl)
col_collection_20.objects.link(ob_wall_wawawa)
col_collection_20.objects.link(ob_wall_ememem)
col_collection_20.objects.link(ob_wall_waflfl)
col_collection_20.objects.link(ob_wall_flemem)
col_collection_20.objects.link(ob_wall_waemem)
col_collection_20.objects.link(ob_wall_ememwa)
col_collection_20.objects.link(ob_wall_ememfl)
col_collection_20.objects.link(ob_wall_waflwa)
col_collection_20.objects.link(ob_wall_flflfl)
col_collection_20.objects.link(ob_wall_flflwa)
col_collection_20.objects.link(ob_floor_flflfl)
col_collection_20.objects.link(ob_floor_center)
col_collection_20.objects.link(ob_boulder)
col_collection_20.objects.link(ob_ramp_0)
col_collection_20.objects.link(ob_sapling)
col_collection_20.objects.link(ob_shrub)
col_collection_20.objects.link(ob_stair_down)
col_collection_20.objects.link(ob_stair_up)
col_collection_20.objects.link(ob_stair_updown)
col_collection_20.objects.link(ob_tree)
col_collection_20.objects.link(ob_pebbles)

# ---- scene / render settings (as saved in the file)
scene.frame_start = 1; scene.frame_end = 250; scene.frame_set(1)
scene.render.engine = 'BLENDER_EEVEE_NEXT'
scene.render.image_settings.color_mode = 'RGB'
scene.render.image_settings.compression = 90
scene.render.resolution_x = 1980
scene.render.resolution_percentage = 50
scene.render.dither_intensity = 0.0
scene.cycles.use_denoising = False
scene.cycles.samples = 10
scene.cycles.sampling_pattern = 'TABULATED_SOBOL'
scene.cycles.light_sampling_threshold = 0.0
scene.cycles.use_adaptive_sampling = False
scene.cycles.use_light_tree = False
scene.cycles.blur_glossy = 0.0
scene.cycles.volume_bounces = 1
scene.cycles.pixel_filter_type = 'GAUSSIAN'
scene.cycles.sample_clamp_indirect = 0.0
scene.view_settings.view_transform = 'Standard'
bpy.context.view_layer.update()

# ---- added for rendering (the .blend has no active camera and no usable light): camera, sun
cam_auto = bpy.data.cameras.new('AutoCamera')
cam_auto.lens = 50.0
cam_auto.sensor_width = 36.0
cam_auto.clip_end = 1000.0
ob_auto_camera = bpy.data.objects.new('AutoCamera', cam_auto)
scene.collection.objects.link(ob_auto_camera)
ob_auto_camera.location = (49.2819, -52.1382, 35.2255)
ob_auto_camera.rotation_euler = (1.09748, -7.21219e-08, 0.694738)
scene.camera = ob_auto_camera
light_auto_sun = bpy.data.lights.new('AutoSun', 'SUN')
light_auto_sun.energy = 3.0
light_auto_sun.angle = 0.0523599
ob_auto_sun = bpy.data.objects.new('AutoSun', light_auto_sun)
scene.collection.objects.link(ob_auto_sun)
ob_auto_sun.rotation_euler = (0.872665, 0.174533, 0.523599)
bpy.context.view_layer.update()
